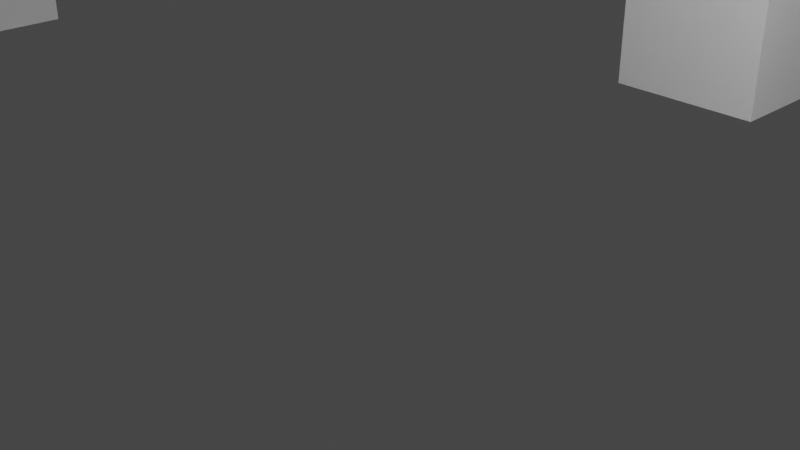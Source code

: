 # Source: furniture.blend  (saved by Blender 2.82.7; exported with 4.5.12 LTS)
import bpy
from mathutils import Matrix  # noqa: F401  (used for matrix-valued properties, if any)

bpy.ops.wm.read_factory_settings(use_empty=True)
scene = bpy.context.scene
scene.name = 'Scene'

# ---- collections
col_collection = bpy.data.collections.new('Collection'); scene.collection.children.link(col_collection)
col_layer2 = bpy.data.collections.new('Layer2'); scene.collection.children.link(col_layer2)
col_layer3 = bpy.data.collections.new('Layer3'); scene.collection.children.link(col_layer3)

# ---- materials (node trees are filled in below, after node groups)
mat_material = bpy.data.materials.new('Material')
mat_material.alpha_threshold = 0.0
mat_material.use_transparent_shadow = False
mat_material.line_color = (0.0, 0.0, 0.0, 1.0)

# ---- material node trees
mat_material.use_nodes = True; mat_material.node_tree.nodes.clear()
_N = mat_material.node_tree.nodes; _L = mat_material.node_tree.links
n0 = _N.new('ShaderNodeOutputMaterial'); n0.name = 'Material Output'; n0.location = (300, 300)
n1 = _N.new('ShaderNodeBsdfPrincipled'); n1.name = 'Principled BSDF'; n1.location = (10, 300)
n1.distribution = 'GGX'
n1.subsurface_method = 'BURLEY'
n1.inputs[2].default_value = 0.4
n1.inputs[3].default_value = 1.45
n1.inputs[27].default_value = (0.0, 0.0, 0.0, 1.0)
n1.inputs[28].default_value = 1.0
_L.new(n1.outputs[0], n0.inputs[0])
n0.is_active_output = True

# ---- world
world_world = bpy.data.worlds.new('World'); scene.world = world_world
world_world.use_nodes = True; world_world.node_tree.nodes.clear()
_N = world_world.node_tree.nodes; _L = world_world.node_tree.links
n0 = _N.new('ShaderNodeOutputWorld'); n0.name = 'World Output'; n0.location = (300, 300)
n1 = _N.new('ShaderNodeBackground'); n1.name = 'Background'; n1.location = (10, 300)
n1.inputs[0].default_value = (0.05088, 0.05088, 0.05088, 1.0)
_L.new(n1.outputs[0], n0.inputs[0])
n0.is_active_output = True
world_world.color = (0.05088, 0.05088, 0.05088)
world_world.use_sun_shadow = False
world_world.sun_shadow_jitter_overblur = 0.0

# ---- cameras
cam_camera = bpy.data.cameras.new('Camera')
cam_camera.clip_end = 100.0
cam_camera.ortho_scale = 7.314

# ---- lights
light_light = bpy.data.lights.new('Light', 'POINT')
light_light.transmission_factor = 0.0
light_light.energy = 1000.0
light_light.shadow_soft_size = 0.1
light_light.shadow_maximum_resolution = 0.006
light_light.use_absolute_resolution = True

# ---- meshes
me_cube = bpy.data.meshes.new('Cube')
me_cube.from_pydata([(1.0, 3.0, 7.0), (-1.0, 3.0, 7.0), (1.0, 3.0, 9.0), (-1.0, 3.0, 9.0), (1.0, 5.0, 7.0), (-1.0, 5.0, 7.0), (1.0, 5.0, 9.0), (-1.0, 5.0, 9.0), (1.0, 7.0, 7.0), (-1.0, 7.0, 7.0), (1.0, 7.0, 9.0), (-1.0, 7.0, 9.0), (1.0, 5.0, 5.0), (-1.0, 5.0, 5.0), (1.0, 7.0, 5.0), (-1.0, 7.0, 5.0), (1.0, 5.0, 3.0), (-1.0, 5.0, 3.0), (1.0, 7.0, 3.0), (-1.0, 7.0, 3.0), (1.0, 5.0, 1.0), (-1.0, 5.0, 1.0), (1.0, 7.0, 1.0), (-1.0, 7.0, 1.0), (1.0, 5.0, -1.0), (-1.0, 5.0, -1.0), (1.0, 7.0, -1.0), (-1.0, 7.0, -1.0), (3.0, 3.0, 7.0), (3.0, 3.0, 9.0), (3.0, 5.0, 7.0), (3.0, 5.0, 9.0), (3.0, 7.0, 7.0), (3.0, 7.0, 9.0), (5.0, 3.0, 7.0), (5.0, 3.0, 9.0), (5.0, 5.0, 7.0), (5.0, 5.0, 9.0), (5.0, 7.0, 7.0), (5.0, 7.0, 9.0), (7.0, 3.0, 7.0), (7.0, 3.0, 9.0), (7.0, 5.0, 7.0), (7.0, 5.0, 9.0), (7.0, 7.0, 7.0), (7.0, 7.0, 9.0), (7.0, 5.0, 5.0), (5.0, 5.0, 5.0), (5.0, 7.0, 5.0), (7.0, 7.0, 5.0), (7.0, 5.0, 3.0), (5.0, 5.0, 3.0), (5.0, 7.0, 3.0), (7.0, 7.0, 3.0), (7.0, 5.0, 1.0), (5.0, 5.0, 1.0), (5.0, 7.0, 1.0), (7.0, 7.0, 1.0), (7.0, 5.0, -1.0), (5.0, 5.0, -1.0), (5.0, 7.0, -1.0), (7.0, 7.0, -1.0), (5.0, -1.0, 11.0), (7.0, -1.0, 7.0), (7.0, -1.0, 9.0), (5.0, -5.0, 11.0), (7.0, -5.0, 7.0), (7.0, -5.0, 9.0), (5.0, -1.0, 9.0), (5.0, -1.0, 7.0), (5.0, -5.0, 9.0), (5.0, -5.0, 7.0), (3.0, -1.0, 9.0), (3.0, -1.0, 7.0), (1.0, -1.0, 9.0), (-1.0, -1.0, 9.0), (1.0, -1.0, 7.0), (-1.0, -1.0, 7.0), (3.0, -5.0, 9.0), (3.0, -5.0, 7.0), (1.0, -5.0, 9.0), (-1.0, -5.0, 9.0), (1.0, -5.0, 7.0), (-1.0, -5.0, 7.0), (-1.0, 3.0, 11.0), (1.0, 3.0, 11.0), (-1.0, 5.0, 11.0), (1.0, 5.0, 11.0), (-1.0, 7.0, 11.0), (1.0, 7.0, 11.0), (5.0, 3.0, 11.0), (5.0, 5.0, 11.0), (5.0, 7.0, 11.0), (7.0, 3.0, 11.0), (7.0, 5.0, 11.0), (7.0, 7.0, 11.0), (-1.0, -11.0, 1.0), (-1.0, -9.0, 1.0), (1.0, -9.0, 1.0), (1.0, -11.0, 1.0), (-1.0, -11.0, 3.0), (-1.0, -9.0, 3.0), (1.0, -11.0, 3.0), (1.0, -9.0, 3.0), (1.0, -11.0, 5.0), (-1.0, -11.0, 5.0), (-1.0, -9.0, 5.0), (1.0, -9.0, 5.0), (-1.0, -11.0, 7.0), (1.0, -11.0, 7.0), (-1.0, -3.0, 9.0), (-1.0, -7.0, 9.0), (-1.0, -3.0, 7.0), (-1.0, -9.0, 7.0), (-1.0, -7.0, 7.0), (1.0, -3.0, 9.0), (1.0, -3.0, 7.0), (1.0, -9.0, 7.0), (3.0, -3.0, 7.0), (-1.0, -11.0, 9.0), (1.0, -7.0, 9.0), (3.0, -3.0, 9.0), (-1.0, 1.0, 7.0), (1.0, 1.0, 7.0), (-1.0, 1.0, 9.0), (7.0, -3.0, 9.0), (1.0, 1.0, 9.0), (1.0, -7.0, 7.0), (5.0, -3.0, 7.0), (7.0, -3.0, 7.0), (5.0, -3.0, 11.0), (3.0, 1.0, 7.0), (3.0, 1.0, 9.0), (5.0, -3.0, 9.0), (1.0, -11.0, 9.0), (3.0, -7.0, 7.0), (3.0, -9.0, 7.0), (3.0, -11.0, 7.0), (5.0, 1.0, 7.0), (5.0, 1.0, 9.0), (3.0, -7.0, 9.0), (7.0, -7.0, 9.0), (5.0, -9.0, 9.0), (7.0, 1.0, 9.0), (7.0, 1.0, 7.0), (5.0, 1.0, 11.0), (5.0, -7.0, 7.0), (7.0, -7.0, 7.0), (5.0, -7.0, 11.0), (5.0, -7.0, 9.0), (7.0, -9.0, 7.0), (5.0, -9.0, 7.0), (5.0, -11.0, 7.0), (7.0, -11.0, 7.0), (5.0, -9.0, 5.0), (5.0, -11.0, 5.0), (7.0, -11.0, 5.0), (7.0, -9.0, 5.0), (5.0, -11.0, 3.0), (7.0, -11.0, 3.0), (7.0, -9.0, 3.0), (5.0, -9.0, 3.0), (7.0, -9.0, -1.0), (7.0, -9.0, 1.0), (5.0, -9.0, 1.0), (5.0, -9.0, -1.0), (5.0, -11.0, 1.0), (5.0, -11.0, -1.0), (7.0, -11.0, 1.0), (7.0, -11.0, -1.0), (7.0, -9.0, 9.0), (3.0, -11.0, 11.0), (3.0, -11.0, 9.0), (3.0, -9.0, 9.0), (7.0, -11.0, 11.0), (7.0, -11.0, 9.0), (5.0, -11.0, 9.0), (5.0, -11.0, 11.0), (-1.0, -9.0, 9.0), (1.0, -9.0, 9.0), (3.0, -11.0, 13.0), (1.0, -11.0, 11.0), (1.0, -11.0, 13.0), (-1.0, -9.0, 13.0), (-1.0, -9.0, 11.0), (1.0, -9.0, 11.0), (3.0, -9.0, 11.0), (5.0, -9.0, 11.0), (-1.0, -11.0, 11.0), (7.0, -9.0, 11.0), (3.0, -11.0, 15.0), (1.0, -11.0, 15.0), (-1.0, -9.0, 15.0), (1.0, -9.0, 13.0), (1.0, -9.0, 15.0), (3.0, -9.0, 15.0), (3.0, -9.0, 13.0), (5.0, -9.0, 13.0), (5.0, -9.0, 15.0), (-1.0, -11.0, 13.0), (-1.0, -11.0, 15.0), (-1.0, 1.0, 11.0), (1.0, 1.0, 11.0), (7.0, -9.0, 15.0), (7.0, 1.0, 11.0), (7.0, -9.0, 13.0), (-1.0, -1.0, 11.0), (1.0, -1.0, 11.0), (7.0, -1.0, 11.0), (7.0, -11.0, 13.0), (7.0, -11.0, 15.0), (5.0, -11.0, 15.0), (5.0, -11.0, 13.0), (-1.0, -11.0, 17.0), (1.0, -9.0, 17.0), (-1.0, -9.0, 17.0), (3.0, -9.0, 17.0), (5.0, -11.0, 17.0), (-1.0, -3.0, 11.0), (1.0, -3.0, 11.0), (3.0, -11.0, 17.0), (7.0, -3.0, 11.0), (1.0, -11.0, 17.0), (-1.0, -5.0, 11.0), (1.0, -5.0, 11.0), (7.0, -5.0, 11.0), (1.0, -11.0, -1.0), (1.0, -9.0, -1.0), (-1.0, -11.0, -1.0), (-1.0, -9.0, -1.0), (5.0, -9.0, 17.0), (7.0, -11.0, 17.0), (7.0, -9.0, 17.0), (-1.0, -9.0, 11.0), (1.0, -9.0, 11.0), (-1.0, -7.0, 11.0), (1.0, -7.0, 11.0), (5.0, -9.0, 11.0), (7.0, -7.0, 11.0), (7.0, -9.0, 11.0)], [], [(6, 2, 29, 31), (10, 6, 31, 33), (8, 10, 33, 32), (2, 6, 87, 85), (5, 7, 11, 9), (1, 3, 7, 5), (0, 1, 5, 4), (8, 9, 11, 10), (9, 8, 14, 15), (11, 7, 86, 88), (14, 12, 16, 18), (5, 9, 15, 13), (4, 5, 13, 12), (8, 4, 12, 14), (17, 19, 23, 21), (15, 14, 18, 19), (13, 15, 19, 17), (12, 13, 17, 16), (22, 20, 24, 26), (16, 17, 21, 20), (18, 16, 20, 22), (19, 18, 22, 23), (24, 25, 27, 26), (23, 22, 26, 27), (21, 23, 27, 25), (20, 21, 25, 24), (28, 30, 36, 34), (30, 32, 38, 36), (4, 8, 32, 30), (0, 4, 30, 28), (34, 36, 42, 40), (42, 36, 47, 46), (33, 31, 37, 39), (31, 29, 35, 37), (32, 33, 39, 38), (41, 40, 42, 43), (43, 42, 44, 45), (43, 45, 95, 94), (37, 35, 90, 91), (38, 39, 45, 44), (47, 48, 52, 51), (36, 38, 48, 47), (44, 42, 46, 49), (38, 44, 49, 48), (51, 52, 56, 55), (46, 47, 51, 50), (49, 46, 50, 53), (48, 49, 53, 52), (57, 54, 58, 61), (50, 51, 55, 54), (53, 50, 54, 57), (52, 53, 57, 56), (59, 60, 61, 58), (56, 57, 61, 60), (55, 56, 60, 59), (54, 55, 59, 58), (3, 1, 122, 124), (85, 84, 201, 202), (28, 34, 138, 131), (84, 3, 124, 201), (0, 28, 131, 123), (1, 0, 123, 122), (34, 40, 144, 138), (35, 29, 132, 139), (2, 85, 202, 126), (84, 85, 87, 86), (86, 87, 89, 88), (92, 91, 94, 95), (91, 90, 93, 94), (41, 93, 204, 143), (93, 90, 145, 204), (29, 2, 126, 132), (7, 3, 84, 86), (39, 37, 91, 92), (90, 35, 139, 145), (6, 10, 89, 87), (41, 43, 94, 93), (45, 39, 92, 95), (10, 11, 88, 89), (40, 41, 143, 144), (97, 96, 100, 101), (226, 99, 96, 228), (228, 96, 97, 229), (229, 227, 226, 228), (227, 98, 99, 226), (229, 97, 98, 227), (101, 100, 105, 106), (99, 98, 103, 102), (98, 97, 101, 103), (96, 99, 102, 100), (105, 104, 109, 108), (100, 102, 104, 105), (103, 101, 106, 107), (102, 103, 107, 104), (113, 108, 119, 178), (107, 106, 113, 117), (104, 107, 117, 109), (106, 105, 108, 113), (142, 173, 186, 187), (108, 109, 134, 119), (113, 178, 111, 114), (117, 113, 114, 127), (142, 170, 239, 237), (109, 117, 136, 137), (136, 135, 146, 151), (134, 172, 171, 181), (170, 142, 187, 189), (117, 127, 135, 136), (134, 109, 137, 172), (120, 179, 173, 140), (151, 146, 147, 150), (119, 134, 181, 188), (172, 137, 152, 176), (140, 173, 142, 149), (137, 136, 151, 152), (170, 150, 147, 141), (153, 150, 170, 175), (179, 120, 236, 234), (176, 152, 153, 175), (151, 150, 157, 154), (155, 154, 161, 158), (152, 151, 154, 155), (150, 153, 156, 157), (153, 152, 155, 156), (159, 158, 166, 168), (156, 155, 158, 159), (157, 156, 159, 160), (154, 157, 160, 161), (164, 163, 162, 165), (160, 159, 168, 163), (161, 160, 163, 164), (158, 161, 164, 166), (167, 165, 162, 169), (166, 164, 165, 167), (168, 166, 167, 169), (163, 168, 169, 162), (187, 186, 196, 197), (185, 184, 183, 193), (181, 171, 180, 182), (177, 174, 209, 212), (176, 175, 174, 177), (178, 119, 188, 184), (172, 176, 177, 171), (173, 179, 185, 186), (175, 170, 189, 174), (179, 178, 184, 185), (199, 182, 191, 200), (197, 196, 195, 198), (193, 183, 192, 194), (182, 180, 190, 191), (188, 181, 182, 199), (186, 185, 193, 196), (174, 189, 205, 209), (171, 177, 212, 180), (189, 187, 197, 205), (184, 188, 199, 183), (195, 194, 214, 216), (200, 191, 222, 213), (198, 195, 216, 230), (194, 192, 215, 214), (196, 193, 194, 195), (209, 205, 203, 210), (180, 212, 211, 190), (205, 197, 198, 203), (183, 199, 200, 192), (212, 209, 210, 211), (214, 215, 213, 222), (216, 220, 217, 230), (124, 122, 77, 75), (122, 123, 76, 77), (138, 144, 63, 69), (132, 126, 74, 72), (202, 201, 206, 207), (139, 132, 72, 68), (126, 202, 207, 74), (204, 145, 62, 208), (201, 124, 75, 206), (144, 143, 64, 63), (145, 139, 68, 62), (131, 138, 69, 73), (123, 131, 73, 76), (143, 204, 208, 64), (64, 208, 221, 125), (76, 73, 118, 116), (73, 69, 128, 118), (62, 68, 133, 130), (63, 64, 125, 129), (207, 206, 218, 219), (68, 72, 121, 133), (74, 207, 219, 115), (72, 74, 115, 121), (208, 62, 130, 221), (77, 76, 116, 112), (69, 63, 129, 128), (206, 75, 110, 218), (75, 77, 112, 110), (118, 128, 71, 79), (221, 130, 65, 225), (218, 110, 81, 223), (125, 221, 225, 67), (116, 118, 79, 82), (133, 121, 78, 70), (129, 125, 67, 66), (130, 133, 70, 65), (121, 115, 80, 78), (110, 112, 83, 81), (219, 218, 223, 224), (115, 219, 224, 80), (112, 116, 82, 83), (128, 129, 66, 71), (224, 223, 235, 236), (80, 224, 236, 120), (65, 70, 149, 148), (82, 79, 135, 127), (225, 65, 148, 238), (223, 81, 111, 235), (79, 71, 146, 135), (67, 225, 238, 141), (71, 66, 147, 146), (83, 82, 127, 114), (81, 83, 114, 111), (78, 80, 120, 140), (66, 67, 141, 147), (70, 78, 140, 149), (214, 222, 220, 216), (230, 217, 231, 232), (210, 203, 232, 231), (190, 211, 217, 220), (203, 198, 230, 232), (192, 200, 213, 215), (211, 210, 231, 217), (191, 190, 220, 222), (233, 234, 236, 235), (148, 237, 239, 238), (170, 141, 238, 239), (111, 178, 233, 235), (149, 142, 237, 148), (178, 179, 234, 233)])
_uv = me_cube.uv_layers.new(name='UVMap')
_uv.uv.foreach_set('vector', [0.625, 0.5, 0.625, 0.5, 0.625, 0.5, 0.625, 0.5, 0.625, 0.5, 0.625, 0.5, 0.625, 0.5, 0.625, 0.5, 0.625, 0.5, 0.625, 0.5, 0.625, 0.5, 0.625, 0.5, 0.625, 0.5, 0.625, 0.5, 0.625, 0.5, 0.625, 0.5, 0.625, 0.25, 0.625, 0.25, 0.625, 0.25, 0.625, 0.25, 0.625, 0.25, 0.625, 0.25, 0.625, 0.25, 0.625, 0.25, 0.625, 0.5, 0.625, 0.25, 0.625, 0.25, 0.625, 0.5, 0.625, 0.5, 0.625, 0.25, 0.625, 0.25, 0.625, 0.5, 0.625, 0.25, 0.625, 0.5, 0.625, 0.5, 0.625, 0.25, 0.625, 0.25, 0.625, 0.25, 0.625, 0.25, 0.625, 0.25, 0.625, 0.5, 0.625, 0.5, 0.625, 0.5, 0.625, 0.5, 0.625, 0.25, 0.625, 0.25, 0.625, 0.25, 0.625, 0.25, 0.625, 0.5, 0.625, 0.25, 0.625, 0.25, 0.625, 0.5, 0.625, 0.5, 0.625, 0.5, 0.625, 0.5, 0.625, 0.5, 0.625, 0.25, 0.625, 0.25, 0.625, 0.25, 0.625, 0.25, 0.625, 0.25, 0.625, 0.5, 0.625, 0.5, 0.625, 0.25, 0.625, 0.25, 0.625, 0.25, 0.625, 0.25, 0.625, 0.25, 0.625, 0.5, 0.625, 0.25, 0.625, 0.25, 0.625, 0.5, 0.625, 0.5, 0.625, 0.5, 0.625, 0.5, 0.625, 0.5, 0.625, 0.5, 0.625, 0.25, 0.625, 0.25, 0.625, 0.5, 0.625, 0.5, 0.625, 0.5, 0.625, 0.5, 0.625, 0.5, 0.625, 0.25, 0.625, 0.5, 0.625, 0.5, 0.625, 0.25, 0.625, 0.5, 0.625, 0.25, 0.625, 0.25, 0.625, 0.5, 0.625, 0.25, 0.625, 0.5, 0.625, 0.5, 0.625, 0.25, 0.625, 0.25, 0.625, 0.25, 0.625, 0.25, 0.625, 0.25, 0.625, 0.5, 0.625, 0.25, 0.625, 0.25, 0.625, 0.5, 0.625, 0.5, 0.625, 0.5, 0.625, 0.5, 0.625, 0.5, 0.625, 0.5, 0.625, 0.5, 0.625, 0.5, 0.625, 0.5, 0.625, 0.5, 0.625, 0.5, 0.625, 0.5, 0.625, 0.5, 0.625, 0.5, 0.625, 0.5, 0.625, 0.5, 0.625, 0.5, 0.625, 0.5, 0.625, 0.5, 0.625, 0.5, 0.625, 0.5, 0.625, 0.5, 0.625, 0.5, 0.625, 0.5, 0.625, 0.5, 0.625, 0.5, 0.625, 0.5, 0.625, 0.5, 0.625, 0.5, 0.625, 0.5, 0.625, 0.5, 0.625, 0.5, 0.625, 0.5, 0.625, 0.5, 0.625, 0.5, 0.625, 0.5, 0.625, 0.5, 0.625, 0.5, 0.625, 0.5, 0.625, 0.5, 0.625, 0.5, 0.625, 0.5, 0.625, 0.5, 0.625, 0.5, 0.625, 0.5, 0.625, 0.5, 0.625, 0.5, 0.625, 0.5, 0.625, 0.5, 0.625, 0.5, 0.625, 0.5, 0.625, 0.5, 0.625, 0.5, 0.625, 0.5, 0.625, 0.5, 0.625, 0.5, 0.625, 0.5, 0.625, 0.5, 0.625, 0.5, 0.625, 0.5, 0.625, 0.5, 0.625, 0.5, 0.625, 0.5, 0.625, 0.5, 0.625, 0.5, 0.625, 0.5, 0.625, 0.5, 0.625, 0.5, 0.625, 0.5, 0.625, 0.5, 0.625, 0.5, 0.625, 0.5, 0.625, 0.5, 0.625, 0.5, 0.625, 0.5, 0.625, 0.5, 0.625, 0.5, 0.625, 0.5, 0.625, 0.5, 0.625, 0.5, 0.625, 0.5, 0.625, 0.5, 0.625, 0.5, 0.625, 0.5, 0.625, 0.5, 0.625, 0.5, 0.625, 0.5, 0.625, 0.5, 0.625, 0.5, 0.625, 0.5, 0.625, 0.5, 0.625, 0.5, 0.625, 0.5, 0.625, 0.5, 0.625, 0.5, 0.625, 0.5, 0.625, 0.5, 0.625, 0.5, 0.625, 0.5, 0.625, 0.5, 0.625, 0.5, 0.625, 0.5, 0.625, 0.5, 0.625, 0.5, 0.625, 0.5, 0.625, 0.5, 0.625, 0.5, 0.625, 0.5, 0.625, 0.5, 0.625, 0.5, 0.625, 0.5, 0.625, 0.5, 0.625, 0.5, 0.625, 0.5, 0.625, 0.5, 0.625, 0.5, 0.625, 0.5, 0.625, 0.5, 0.625, 0.5, 0.625, 0.5, 0.625, 0.5, 0.625, 0.25, 0.625, 0.25, 0.625, 0.25, 0.625, 0.25, 0.625, 0.5, 0.875, 0.5, 0.875, 0.5, 0.625, 0.5, 0.625, 0.5, 0.625, 0.5, 0.625, 0.5, 0.625, 0.5, 0.625, 0.25, 0.625, 0.25, 0.625, 0.25, 0.625, 0.25, 0.625, 0.5, 0.625, 0.5, 0.625, 0.5, 0.625, 0.5, 0.625, 0.25, 0.625, 0.5, 0.625, 0.5, 0.625, 0.25, 0.625, 0.5, 0.625, 0.5, 0.625, 0.5, 0.625, 0.5, 0.625, 0.5, 0.625, 0.5, 0.625, 0.5, 0.625, 0.5, 0.625, 0.5, 0.625, 0.5, 0.625, 0.5, 0.625, 0.5, 0.875, 0.5, 0.625, 0.5, 0.625, 0.5, 0.875, 0.5, 0.875, 0.5, 0.625, 0.5, 0.625, 0.5, 0.875, 0.5, 0.625, 0.5, 0.625, 0.5, 0.625, 0.5, 0.625, 0.5, 0.625, 0.5, 0.625, 0.5, 0.625, 0.5, 0.625, 0.5, 0.625, 0.5, 0.625, 0.5, 0.625, 0.5, 0.625, 0.5, 0.625, 0.5, 0.625, 0.5, 0.625, 0.5, 0.625, 0.5, 0.625, 0.5, 0.625, 0.5, 0.625, 0.5, 0.625, 0.5, 0.625, 0.25, 0.625, 0.25, 0.625, 0.25, 0.625, 0.25, 0.625, 0.5, 0.625, 0.5, 0.625, 0.5, 0.625, 0.5, 0.625, 0.5, 0.625, 0.5, 0.625, 0.5, 0.625, 0.5, 0.625, 0.5, 0.625, 0.5, 0.625, 0.5, 0.625, 0.5, 0.625, 0.5, 0.625, 0.5, 0.625, 0.5, 0.625, 0.5, 0.625, 0.5, 0.625, 0.5, 0.625, 0.5, 0.625, 0.5, 0.625, 0.5, 0.625, 0.25, 0.625, 0.25, 0.625, 0.5, 0.625, 0.5, 0.625, 0.5, 0.625, 0.5, 0.625, 0.5, 0.625, 0.25, 0.625, 0.0, 0.625, 0.0, 0.625, 0.25, 0.375, 0.75, 0.625, 0.75, 0.625, 1.0, 0.375, 1.0, 0.375, 0.0, 0.625, 0.0, 0.625, 0.25, 0.375, 0.25, 0.125, 0.5, 0.375, 0.5, 0.375, 0.75, 0.125, 0.75, 0.375, 0.5, 0.625, 0.5, 0.625, 0.75, 0.375, 0.75, 0.375, 0.25, 0.625, 0.25, 0.625, 0.5, 0.375, 0.5, 0.625, 0.25, 0.625, 0.0, 0.625, 0.0, 0.625, 0.25, 0.625, 0.75, 0.625, 0.5, 0.625, 0.5, 0.625, 0.75, 0.625, 0.5, 0.625, 0.25, 0.625, 0.25, 0.625, 0.5, 0.625, 1.0, 0.625, 0.75, 0.625, 0.75, 0.625, 1.0, 0.625, 1.0, 0.625, 0.75, 0.625, 0.75, 0.625, 1.0, 0.625, 1.0, 0.625, 0.75, 0.625, 0.75, 0.625, 1.0, 0.625, 0.5, 0.625, 0.25, 0.625, 0.25, 0.625, 0.5, 0.625, 0.75, 0.625, 0.5, 0.625, 0.5, 0.625, 0.75, 0.625, 0.25, 0.625, 0.0, 0.625, 0.0, 0.625, 0.25, 0.625, 0.5, 0.625, 0.25, 0.625, 0.25, 0.625, 0.5, 0.625, 0.75, 0.625, 0.5, 0.625, 0.5, 0.625, 0.75, 0.625, 0.25, 0.625, 0.0, 0.625, 0.0, 0.625, 0.25, 0.625, 0.5, 0.625, 0.5, 0.625, 0.5, 0.625, 0.5, 0.625, 1.0, 0.625, 0.75, 0.625, 0.75, 0.625, 1.0, 0.625, 0.25, 0.625, 0.25, 0.625, 0.25, 0.625, 0.25, 0.625, 0.5, 0.625, 0.25, 0.625, 0.25, 0.625, 0.5, 0.625, 0.5, 0.625, 0.5, 0.625, 0.5, 0.625, 0.5, 0.625, 0.75, 0.625, 0.5, 0.625, 0.5, 0.625, 0.75, 0.625, 0.5, 0.625, 0.5, 0.625, 0.5, 0.625, 0.5, 0.625, 0.75, 0.625, 0.75, 0.625, 0.75, 0.625, 0.75, 0.625, 0.5, 0.625, 0.5, 0.625, 0.5, 0.625, 0.5, 0.625, 0.5, 0.625, 0.5, 0.625, 0.5, 0.625, 0.5, 0.625, 0.75, 0.625, 0.75, 0.625, 0.75, 0.625, 0.75, 0.625, 0.5, 0.625, 0.5, 0.625, 0.5, 0.625, 0.5, 0.625, 0.5, 0.625, 0.5, 0.625, 0.5, 0.625, 0.5, 0.625, 1.0, 0.625, 0.75, 0.625, 0.75, 0.625, 1.0, 0.625, 0.75, 0.625, 0.75, 0.625, 0.75, 0.625, 0.75, 0.625, 0.5, 0.625, 0.5, 0.625, 0.5, 0.625, 0.5, 0.625, 0.75, 0.625, 0.5, 0.625, 0.5, 0.625, 0.75, 0.625, 0.5, 0.625, 0.5, 0.625, 0.5, 0.625, 0.5, 0.625, 0.75, 0.625, 0.5, 0.625, 0.5, 0.625, 0.75, 0.625, 0.5, 0.625, 0.5, 0.625, 0.5, 0.625, 0.5, 0.625, 0.75, 0.625, 0.75, 0.625, 0.75, 0.625, 0.75, 0.625, 0.5, 0.625, 0.5, 0.625, 0.5, 0.625, 0.5, 0.625, 0.75, 0.625, 0.5, 0.625, 0.5, 0.625, 0.75, 0.625, 0.75, 0.625, 0.5, 0.625, 0.5, 0.625, 0.75, 0.625, 0.5, 0.625, 0.75, 0.625, 0.75, 0.625, 0.5, 0.625, 0.75, 0.625, 0.75, 0.625, 0.75, 0.625, 0.75, 0.625, 0.75, 0.625, 0.75, 0.625, 0.75, 0.625, 0.75, 0.625, 0.75, 0.625, 0.75, 0.625, 0.75, 0.625, 0.75, 0.625, 0.5, 0.625, 0.75, 0.625, 0.75, 0.625, 0.5, 0.625, 0.5, 0.625, 0.5, 0.625, 0.5, 0.625, 0.5, 0.625, 0.5, 0.625, 0.5, 0.625, 0.5, 0.625, 0.5, 0.625, 0.5, 0.625, 0.75, 0.625, 0.75, 0.625, 0.5, 0.625, 0.5, 0.625, 0.5, 0.625, 0.5, 0.625, 0.5, 0.625, 0.75, 0.625, 0.5, 0.625, 0.5, 0.625, 0.75, 0.625, 0.75, 0.625, 0.5, 0.625, 0.5, 0.625, 0.75, 0.625, 0.75, 0.625, 0.5, 0.625, 0.5, 0.625, 0.75, 0.625, 0.75, 0.625, 0.75, 0.625, 0.75, 0.625, 0.75, 0.625, 0.5, 0.625, 0.75, 0.625, 0.75, 0.625, 0.5, 0.625, 0.5, 0.625, 0.5, 0.625, 0.5, 0.625, 0.5, 0.625, 0.5, 0.875, 0.5, 0.875, 0.5, 0.625, 0.5, 0.625, 0.75, 0.625, 0.75, 0.625, 0.75, 0.625, 0.75, 0.625, 0.75, 0.625, 0.75, 0.625, 0.75, 0.625, 0.75, 0.625, 0.75, 0.625, 0.75, 0.625, 0.75, 0.625, 0.75, 0.625, 0.25, 0.625, 0.0, 0.625, 0.0, 0.625, 0.25, 0.625, 0.75, 0.625, 0.75, 0.625, 0.75, 0.625, 0.75, 0.625, 0.5, 0.625, 0.5, 0.625, 0.5, 0.625, 0.5, 0.625, 0.75, 0.625, 0.5, 0.625, 0.5, 0.625, 0.75, 0.625, 0.5, 0.875, 0.5, 0.875, 0.5, 0.625, 0.5, 0.625, 1.0, 0.625, 0.75, 0.625, 0.75, 0.625, 1.0, 0.625, 0.5, 0.625, 0.5, 0.625, 0.5, 0.625, 0.5, 0.625, 0.5, 0.875, 0.5, 0.875, 0.5, 0.625, 0.5, 0.625, 0.75, 0.625, 0.75, 0.625, 0.75, 0.625, 0.75, 0.625, 1.0, 0.625, 0.75, 0.625, 0.75, 0.625, 1.0, 0.625, 0.5, 0.625, 0.5, 0.625, 0.5, 0.625, 0.5, 0.625, 0.75, 0.625, 0.5, 0.625, 0.5, 0.625, 0.75, 0.625, 0.75, 0.625, 0.75, 0.625, 0.75, 0.625, 0.75, 0.625, 0.5, 0.625, 0.5, 0.625, 0.5, 0.625, 0.5, 0.625, 0.25, 0.625, 0.0, 0.625, 0.0, 0.625, 0.25, 0.625, 0.5, 0.625, 0.5, 0.625, 0.5, 0.625, 0.5, 0.625, 1.0, 0.625, 0.75, 0.625, 0.75, 0.625, 1.0, 0.625, 0.5, 0.625, 0.5, 0.625, 0.5, 0.625, 0.5, 0.625, 0.5, 0.875, 0.5, 0.875, 0.5, 0.625, 0.5, 0.625, 0.5, 0.625, 0.5, 0.625, 0.5, 0.625, 0.5, 0.625, 0.75, 0.625, 0.5, 0.625, 0.5, 0.625, 0.75, 0.625, 0.75, 0.625, 0.75, 0.625, 0.75, 0.625, 0.75, 0.625, 0.5, 0.625, 0.5, 0.625, 0.5, 0.625, 0.5, 0.625, 0.25, 0.625, 0.0, 0.625, 0.0, 0.625, 0.25, 0.625, 0.75, 0.625, 0.75, 0.625, 0.75, 0.625, 0.75, 0.625, 0.5, 0.875, 0.5, 0.875, 0.75, 0.625, 0.75, 0.625, 0.5, 0.625, 0.75, 0.625, 0.75, 0.625, 0.5, 0.625, 0.25, 0.625, 0.25, 0.625, 0.25, 0.625, 0.25, 0.625, 0.25, 0.625, 0.5, 0.625, 0.5, 0.625, 0.25, 0.625, 0.5, 0.625, 0.5, 0.625, 0.5, 0.625, 0.5, 0.625, 0.5, 0.625, 0.5, 0.625, 0.5, 0.625, 0.5, 0.625, 0.5, 0.875, 0.5, 0.875, 0.5, 0.625, 0.5, 0.625, 0.5, 0.625, 0.5, 0.625, 0.5, 0.625, 0.5, 0.625, 0.5, 0.625, 0.5, 0.625, 0.5, 0.625, 0.5, 0.625, 0.5, 0.625, 0.5, 0.625, 0.5, 0.625, 0.5, 0.625, 0.25, 0.625, 0.25, 0.625, 0.25, 0.625, 0.25, 0.625, 0.5, 0.625, 0.5, 0.625, 0.5, 0.625, 0.5, 0.625, 0.5, 0.625, 0.5, 0.625, 0.5, 0.625, 0.5, 0.625, 0.5, 0.625, 0.5, 0.625, 0.5, 0.625, 0.5, 0.625, 0.5, 0.625, 0.5, 0.625, 0.5, 0.625, 0.5, 0.625, 0.5, 0.625, 0.5, 0.625, 0.5, 0.625, 0.5, 0.625, 0.5, 0.625, 0.5, 0.625, 0.5, 0.625, 0.5, 0.625, 0.5, 0.625, 0.5, 0.625, 0.5, 0.625, 0.5, 0.625, 0.5, 0.625, 0.5, 0.625, 0.5, 0.625, 0.5, 0.625, 0.5, 0.625, 0.5, 0.625, 0.5, 0.625, 0.5, 0.625, 0.5, 0.625, 0.5, 0.625, 0.5, 0.625, 0.5, 0.625, 0.5, 0.875, 0.5, 0.875, 0.5, 0.625, 0.5, 0.625, 0.5, 0.625, 0.5, 0.625, 0.5, 0.625, 0.5, 0.625, 0.5, 0.625, 0.5, 0.625, 0.5, 0.625, 0.5, 0.625, 0.5, 0.625, 0.5, 0.625, 0.5, 0.625, 0.5, 0.625, 0.5, 0.625, 0.5, 0.625, 0.5, 0.625, 0.5, 0.625, 0.25, 0.625, 0.5, 0.625, 0.5, 0.625, 0.25, 0.625, 0.5, 0.625, 0.5, 0.625, 0.5, 0.625, 0.5, 0.625, 0.25, 0.625, 0.25, 0.625, 0.25, 0.625, 0.25, 0.625, 0.25, 0.625, 0.25, 0.625, 0.25, 0.625, 0.25, 0.625, 0.5, 0.625, 0.5, 0.625, 0.5, 0.625, 0.5, 0.625, 0.5, 0.625, 0.5, 0.625, 0.5, 0.625, 0.5, 0.625, 0.25, 0.625, 0.25, 0.625, 0.25, 0.625, 0.25, 0.625, 0.5, 0.625, 0.5, 0.625, 0.5, 0.625, 0.5, 0.625, 0.5, 0.625, 0.5, 0.625, 0.5, 0.625, 0.5, 0.625, 0.5, 0.625, 0.5, 0.625, 0.5, 0.625, 0.5, 0.625, 0.5, 0.625, 0.5, 0.625, 0.5, 0.625, 0.5, 0.625, 0.5, 0.625, 0.5, 0.625, 0.5, 0.625, 0.5, 0.625, 0.5, 0.625, 0.5, 0.625, 0.5, 0.625, 0.5, 0.625, 0.25, 0.625, 0.25, 0.625, 0.25, 0.625, 0.25, 0.625, 0.5, 0.875, 0.5, 0.875, 0.5, 0.625, 0.5, 0.625, 0.5, 0.625, 0.5, 0.625, 0.5, 0.625, 0.5, 0.625, 0.25, 0.625, 0.5, 0.625, 0.5, 0.625, 0.25, 0.625, 0.5, 0.625, 0.5, 0.625, 0.5, 0.625, 0.5, 0.625, 0.5, 0.875, 0.5, 0.875, 0.5, 0.625, 0.5, 0.625, 0.5, 0.625, 0.5, 0.625, 0.5, 0.625, 0.5, 0.625, 0.5, 0.625, 0.5, 0.625, 0.5, 0.625, 0.5, 0.625, 0.5, 0.625, 0.5, 0.625, 0.5, 0.625, 0.5, 0.625, 0.5, 0.625, 0.5, 0.625, 0.5, 0.625, 0.5, 0.625, 0.25, 0.625, 0.25, 0.625, 0.25, 0.625, 0.25, 0.625, 0.5, 0.625, 0.5, 0.625, 0.5, 0.625, 0.5, 0.625, 0.5, 0.625, 0.5, 0.625, 0.5, 0.625, 0.5, 0.625, 0.5, 0.625, 0.5, 0.625, 0.5, 0.625, 0.5, 0.625, 0.25, 0.625, 0.5, 0.625, 0.5, 0.625, 0.25, 0.625, 0.25, 0.625, 0.25, 0.625, 0.25, 0.625, 0.25, 0.625, 0.5, 0.625, 0.5, 0.625, 0.5, 0.625, 0.5, 0.625, 0.5, 0.625, 0.5, 0.625, 0.5, 0.625, 0.5, 0.625, 0.5, 0.625, 0.5, 0.625, 0.5, 0.625, 0.5, 0.625, 0.5, 0.625, 0.75, 0.625, 0.75, 0.625, 0.5, 0.625, 0.5, 0.625, 0.75, 0.625, 0.75, 0.625, 0.5, 0.625, 0.75, 0.625, 0.5, 0.625, 0.5, 0.625, 0.75, 0.625, 0.75, 0.625, 0.75, 0.625, 0.75, 0.625, 0.75, 0.625, 0.5, 0.625, 0.5, 0.625, 0.5, 0.625, 0.5, 0.625, 0.25, 0.625, 0.0, 0.625, 0.0, 0.625, 0.25, 0.625, 0.75, 0.625, 0.75, 0.625, 0.75, 0.625, 0.75, 0.625, 0.75, 0.625, 0.75, 0.625, 0.75, 0.625, 0.75, 0.875, 0.5, 0.625, 0.5, 0.625, 0.5, 0.875, 0.5, 0.625, 0.5, 0.625, 0.5, 0.625, 0.5, 0.625, 0.5, 0.625, 0.5, 0.625, 0.5, 0.625, 0.5, 0.625, 0.5, 0.625, 0.25, 0.625, 0.25, 0.625, 0.25, 0.625, 0.25, 0.625, 0.5, 0.625, 0.5, 0.625, 0.5, 0.625, 0.5, 0.875, 0.5, 0.625, 0.5, 0.625, 0.5, 0.875, 0.5])
me_cube.materials.append(mat_material)
me_cube.use_remesh_preserve_volume = False
me_cube.use_remesh_preserve_attributes = False
me_cube.use_mirror_vertex_groups = False
me_cube.update()
me_cube_002 = bpy.data.meshes.new('Cube.002')
me_cube_002.from_pydata([(-1.0, -1.0, -1.0), (-1.0, -1.0, 1.0), (-1.0, 1.0, -1.0), (-1.0, 1.0, 1.0), (1.0, -1.0, -1.0), (1.0, -1.0, 1.0), (1.0, 1.0, -1.0), (1.0, 1.0, 1.0), (-1.0, -1.0, 3.0), (-1.0, 1.0, 3.0), (1.0, -1.0, 3.0), (1.0, 1.0, 3.0), (-1.0, -1.0, 5.0), (-1.0, 1.0, 5.0), (1.0, -1.0, 5.0), (1.0, 1.0, 5.0), (-1.0, -1.0, 7.0), (-1.0, 1.0, 7.0), (1.0, -1.0, 7.0), (1.0, 1.0, 7.0), (-1.0, -1.0, 9.0), (-1.0, 1.0, 9.0), (1.0, -1.0, 9.0), (1.0, 1.0, 9.0), (-1.0, 3.0, 7.0), (1.0, 3.0, 7.0), (-1.0, 3.0, 9.0), (1.0, 3.0, 9.0), (-1.0, 5.0, 7.0), (1.0, 5.0, 7.0), (-1.0, 5.0, 9.0), (1.0, 5.0, 9.0), (-1.0, 7.0, 7.0), (1.0, 7.0, 7.0), (-1.0, 7.0, 9.0), (1.0, 7.0, 9.0), (-1.0, 5.0, 5.0), (1.0, 5.0, 5.0), (-1.0, 7.0, 5.0), (1.0, 7.0, 5.0), (-1.0, 5.0, 3.0), (1.0, 5.0, 3.0), (-1.0, 7.0, 3.0), (1.0, 7.0, 3.0), (-1.0, 5.0, 1.0), (1.0, 5.0, 1.0), (-1.0, 7.0, 1.0), (1.0, 7.0, 1.0), (-1.0, 5.0, -1.0), (1.0, 5.0, -1.0), (-1.0, 7.0, -1.0), (1.0, 7.0, -1.0), (-3.0, -1.0, 7.0), (-3.0, 1.0, 7.0), (-3.0, -1.0, 9.0), (-3.0, 1.0, 9.0), (-3.0, 3.0, 7.0), (-3.0, 3.0, 9.0), (-3.0, 5.0, 7.0), (-3.0, 5.0, 9.0), (-3.0, 7.0, 7.0), (-3.0, 7.0, 9.0), (-5.0, -1.0, 7.0), (-5.0, 1.0, 7.0), (-5.0, -1.0, 9.0), (-5.0, 1.0, 9.0), (-5.0, 3.0, 7.0), (-5.0, 3.0, 9.0), (-5.0, 5.0, 7.0), (-5.0, 5.0, 9.0), (-5.0, 7.0, 7.0), (-5.0, 7.0, 9.0), (-7.0, -1.0, 7.0), (-7.0, 1.0, 7.0), (-7.0, -1.0, 9.0), (-7.0, 1.0, 9.0), (-7.0, 3.0, 7.0), (-7.0, 3.0, 9.0), (-7.0, 5.0, 7.0), (-7.0, 5.0, 9.0), (-7.0, 7.0, 7.0), (-7.0, 7.0, 9.0), (-5.0, -1.0, 5.0), (-5.0, 1.0, 5.0), (-7.0, -1.0, 5.0), (-7.0, 1.0, 5.0), (-5.0, -1.0, 3.0), (-5.0, 1.0, 3.0), (-7.0, -1.0, 3.0), (-7.0, 1.0, 3.0), (-5.0, -1.0, 1.0), (-5.0, 1.0, 1.0), (-7.0, -1.0, 1.0), (-7.0, 1.0, 1.0), (-5.0, -1.0, -1.0), (-5.0, 1.0, -1.0), (-7.0, -1.0, -1.0), (-7.0, 1.0, -1.0), (-5.0, 7.0, 5.0), (-5.0, 5.0, 5.0), (-7.0, 7.0, 5.0), (-7.0, 5.0, 5.0), (-5.0, 7.0, 3.0), (-5.0, 5.0, 3.0), (-7.0, 7.0, 3.0), (-7.0, 5.0, 3.0), (-5.0, 7.0, 1.0), (-5.0, 5.0, 1.0), (-7.0, 7.0, 1.0), (-7.0, 5.0, 1.0), (-5.0, 7.0, -1.0), (-5.0, 5.0, -1.0), (-7.0, 7.0, -1.0), (-7.0, 5.0, -1.0)], [], [(0, 1, 3, 2), (2, 3, 7, 6), (6, 7, 5, 4), (4, 5, 1, 0), (2, 6, 4, 0), (7, 3, 9, 11), (10, 11, 15, 14), (5, 7, 11, 10), (3, 1, 8, 9), (1, 5, 10, 8), (13, 12, 16, 17), (9, 8, 12, 13), (8, 10, 14, 12), (11, 9, 13, 15), (16, 18, 22, 20), (12, 14, 18, 16), (15, 13, 17, 19), (14, 15, 19, 18), (23, 21, 20, 22), (30, 34, 61, 59), (18, 19, 23, 22), (21, 26, 57, 55), (27, 25, 29, 31), (19, 17, 24, 25), (23, 19, 25, 27), (21, 23, 27, 26), (30, 31, 35, 34), (26, 27, 31, 30), (26, 30, 59, 57), (25, 24, 28, 29), (33, 32, 34, 35), (16, 20, 54, 52), (32, 33, 39, 38), (31, 29, 33, 35), (39, 37, 41, 43), (33, 29, 37, 39), (29, 28, 36, 37), (28, 32, 38, 36), (40, 42, 46, 44), (38, 39, 43, 42), (36, 38, 42, 40), (37, 36, 40, 41), (44, 46, 50, 48), (41, 40, 44, 45), (43, 41, 45, 47), (42, 43, 47, 46), (49, 48, 50, 51), (45, 44, 48, 49), (47, 45, 49, 51), (46, 47, 51, 50), (58, 56, 66, 68), (52, 54, 64, 62), (60, 58, 68, 70), (55, 57, 67, 65), (17, 16, 52, 53), (34, 32, 60, 61), (28, 24, 56, 58), (32, 28, 58, 60), (24, 17, 53, 56), (20, 21, 55, 54), (71, 70, 80, 81), (66, 63, 73, 76), (68, 66, 76, 78), (62, 64, 74, 72), (56, 53, 63, 66), (61, 60, 70, 71), (53, 52, 62, 63), (59, 61, 71, 69), (54, 55, 65, 64), (57, 59, 69, 67), (73, 75, 77, 76), (73, 72, 74, 75), (76, 77, 79, 78), (78, 79, 81, 80), (62, 72, 84, 82), (69, 71, 81, 79), (64, 65, 75, 74), (67, 69, 79, 77), (65, 67, 77, 75), (78, 80, 100, 101), (85, 83, 87, 89), (63, 62, 82, 83), (72, 73, 85, 84), (73, 63, 83, 85), (88, 89, 93, 92), (82, 84, 88, 86), (84, 85, 89, 88), (83, 82, 86, 87), (93, 91, 95, 97), (87, 86, 90, 91), (89, 87, 91, 93), (86, 88, 92, 90), (95, 94, 96, 97), (90, 92, 96, 94), (92, 93, 97, 96), (91, 90, 94, 95), (99, 101, 105, 103), (80, 70, 98, 100), (68, 78, 101, 99), (70, 68, 99, 98), (104, 102, 106, 108), (98, 99, 103, 102), (100, 98, 102, 104), (101, 100, 104, 105), (107, 109, 113, 111), (105, 104, 108, 109), (103, 105, 109, 107), (102, 103, 107, 106), (110, 111, 113, 112), (106, 107, 111, 110), (108, 106, 110, 112), (109, 108, 112, 113)])
_uv = me_cube_002.uv_layers.new(name='UVMap')
_uv.uv.foreach_set('vector', [0.375, 0.0, 0.625, 0.0, 0.625, 0.25, 0.375, 0.25, 0.375, 0.25, 0.625, 0.25, 0.625, 0.5, 0.375, 0.5, 0.375, 0.5, 0.625, 0.5, 0.625, 0.75, 0.375, 0.75, 0.375, 0.75, 0.625, 0.75, 0.625, 1.0, 0.375, 1.0, 0.125, 0.5, 0.375, 0.5, 0.375, 0.75, 0.125, 0.75, 0.625, 0.5, 0.625, 0.25, 0.625, 0.25, 0.625, 0.5, 0.625, 0.75, 0.625, 0.5, 0.625, 0.5, 0.625, 0.75, 0.625, 0.75, 0.625, 0.5, 0.625, 0.5, 0.625, 0.75, 0.625, 0.25, 0.625, 0.0, 0.625, 0.0, 0.625, 0.25, 0.625, 1.0, 0.625, 0.75, 0.625, 0.75, 0.625, 1.0, 0.625, 0.25, 0.625, 0.0, 0.625, 0.0, 0.625, 0.25, 0.625, 0.25, 0.625, 0.0, 0.625, 0.0, 0.625, 0.25, 0.625, 1.0, 0.625, 0.75, 0.625, 0.75, 0.625, 1.0, 0.625, 0.5, 0.625, 0.25, 0.625, 0.25, 0.625, 0.5, 0.625, 1.0, 0.625, 0.75, 0.625, 0.75, 0.625, 1.0, 0.625, 1.0, 0.625, 0.75, 0.625, 0.75, 0.625, 1.0, 0.625, 0.5, 0.625, 0.25, 0.625, 0.25, 0.625, 0.5, 0.625, 0.75, 0.625, 0.5, 0.625, 0.5, 0.625, 0.75, 0.625, 0.5, 0.875, 0.5, 0.875, 0.75, 0.625, 0.75, 0.875, 0.5, 0.875, 0.5, 0.875, 0.5, 0.875, 0.5, 0.625, 0.75, 0.625, 0.5, 0.625, 0.5, 0.625, 0.75, 0.875, 0.5, 0.875, 0.5, 0.875, 0.5, 0.875, 0.5, 0.625, 0.5, 0.625, 0.5, 0.625, 0.5, 0.625, 0.5, 0.625, 0.5, 0.625, 0.25, 0.625, 0.25, 0.625, 0.5, 0.625, 0.5, 0.625, 0.5, 0.625, 0.5, 0.625, 0.5, 0.875, 0.5, 0.625, 0.5, 0.625, 0.5, 0.875, 0.5, 0.875, 0.5, 0.625, 0.5, 0.625, 0.5, 0.875, 0.5, 0.875, 0.5, 0.625, 0.5, 0.625, 0.5, 0.875, 0.5, 0.875, 0.5, 0.875, 0.5, 0.875, 0.5, 0.875, 0.5, 0.625, 0.5, 0.625, 0.25, 0.625, 0.25, 0.625, 0.5, 0.625, 0.5, 0.625, 0.25, 0.625, 0.25, 0.625, 0.5, 0.625, 1.0, 0.625, 1.0, 0.625, 1.0, 0.625, 1.0, 0.625, 0.25, 0.625, 0.5, 0.625, 0.5, 0.625, 0.25, 0.625, 0.5, 0.625, 0.5, 0.625, 0.5, 0.625, 0.5, 0.625, 0.5, 0.625, 0.5, 0.625, 0.5, 0.625, 0.5, 0.625, 0.5, 0.625, 0.5, 0.625, 0.5, 0.625, 0.5, 0.625, 0.5, 0.625, 0.25, 0.625, 0.25, 0.625, 0.5, 0.625, 0.25, 0.625, 0.25, 0.625, 0.25, 0.625, 0.25, 0.625, 0.25, 0.625, 0.25, 0.625, 0.25, 0.625, 0.25, 0.625, 0.25, 0.625, 0.5, 0.625, 0.5, 0.625, 0.25, 0.625, 0.25, 0.625, 0.25, 0.625, 0.25, 0.625, 0.25, 0.625, 0.5, 0.625, 0.25, 0.625, 0.25, 0.625, 0.5, 0.625, 0.25, 0.625, 0.25, 0.625, 0.25, 0.625, 0.25, 0.625, 0.5, 0.625, 0.25, 0.625, 0.25, 0.625, 0.5, 0.625, 0.5, 0.625, 0.5, 0.625, 0.5, 0.625, 0.5, 0.625, 0.25, 0.625, 0.5, 0.625, 0.5, 0.625, 0.25, 0.625, 0.5, 0.625, 0.25, 0.625, 0.25, 0.625, 0.5, 0.625, 0.5, 0.625, 0.25, 0.625, 0.25, 0.625, 0.5, 0.625, 0.5, 0.625, 0.5, 0.625, 0.5, 0.625, 0.5, 0.625, 0.25, 0.625, 0.5, 0.625, 0.5, 0.625, 0.25, 0.625, 0.25, 0.625, 0.25, 0.625, 0.25, 0.625, 0.25, 0.625, 1.0, 0.625, 1.0, 0.625, 1.0, 0.625, 1.0, 0.625, 0.25, 0.625, 0.25, 0.625, 0.25, 0.625, 0.25, 0.875, 0.5, 0.875, 0.5, 0.875, 0.5, 0.875, 0.5, 0.625, 0.25, 0.625, 0.0, 0.625, 0.0, 0.625, 0.25, 0.625, 0.25, 0.625, 0.25, 0.625, 0.25, 0.625, 0.25, 0.625, 0.25, 0.625, 0.25, 0.625, 0.25, 0.625, 0.25, 0.625, 0.25, 0.625, 0.25, 0.625, 0.25, 0.625, 0.25, 0.625, 0.25, 0.625, 0.25, 0.625, 0.25, 0.625, 0.25, 0.875, 0.75, 0.875, 0.5, 0.875, 0.5, 0.875, 0.75, 0.625, 0.25, 0.625, 0.25, 0.625, 0.25, 0.625, 0.25, 0.625, 0.25, 0.625, 0.25, 0.625, 0.25, 0.625, 0.25, 0.625, 0.25, 0.625, 0.25, 0.625, 0.25, 0.625, 0.25, 0.625, 1.0, 0.625, 1.0, 0.625, 1.0, 0.625, 1.0, 0.625, 0.25, 0.625, 0.25, 0.625, 0.25, 0.625, 0.25, 0.625, 0.25, 0.625, 0.25, 0.625, 0.25, 0.625, 0.25, 0.625, 0.25, 0.625, 0.0, 0.625, 0.0, 0.625, 0.25, 0.875, 0.5, 0.875, 0.5, 0.875, 0.5, 0.875, 0.5, 0.875, 0.75, 0.875, 0.5, 0.875, 0.5, 0.875, 0.75, 0.875, 0.5, 0.875, 0.5, 0.875, 0.5, 0.875, 0.5, 0.625, 0.25, 0.625, 0.25, 0.625, 0.25, 0.625, 0.25, 0.625, 0.25, 0.625, 0.0, 0.625, 0.0, 0.625, 0.25, 0.625, 0.25, 0.625, 0.25, 0.625, 0.25, 0.625, 0.25, 0.625, 0.25, 0.625, 0.25, 0.625, 0.25, 0.625, 0.25, 0.625, 1.0, 0.625, 1.0, 0.625, 1.0, 0.625, 1.0, 0.875, 0.5, 0.875, 0.5, 0.875, 0.5, 0.875, 0.5, 0.875, 0.75, 0.875, 0.5, 0.875, 0.5, 0.875, 0.75, 0.875, 0.5, 0.875, 0.5, 0.875, 0.5, 0.875, 0.5, 0.875, 0.5, 0.875, 0.5, 0.875, 0.5, 0.875, 0.5, 0.625, 0.25, 0.625, 0.25, 0.625, 0.25, 0.625, 0.25, 0.625, 0.25, 0.625, 0.25, 0.625, 0.25, 0.625, 0.25, 0.625, 0.25, 0.625, 0.0, 0.625, 0.0, 0.625, 0.25, 0.625, 0.0, 0.625, 0.25, 0.625, 0.25, 0.625, 0.0, 0.625, 0.25, 0.625, 0.25, 0.625, 0.25, 0.625, 0.25, 0.625, 0.0, 0.625, 0.25, 0.625, 0.25, 0.625, 0.0, 0.625, 1.0, 0.625, 1.0, 0.625, 1.0, 0.625, 1.0, 0.625, 0.0, 0.625, 0.25, 0.625, 0.25, 0.625, 0.0, 0.625, 0.25, 0.625, 0.0, 0.625, 0.0, 0.625, 0.25, 0.625, 0.25, 0.625, 0.25, 0.625, 0.25, 0.625, 0.25, 0.625, 0.25, 0.625, 0.0, 0.625, 0.0, 0.625, 0.25, 0.625, 0.25, 0.625, 0.25, 0.625, 0.25, 0.625, 0.25, 0.625, 1.0, 0.625, 1.0, 0.625, 1.0, 0.625, 1.0, 0.625, 0.25, 0.625, 0.0, 0.625, 0.0, 0.625, 0.25, 0.625, 1.0, 0.625, 1.0, 0.625, 1.0, 0.625, 1.0, 0.625, 0.0, 0.625, 0.25, 0.625, 0.25, 0.625, 0.0, 0.625, 0.25, 0.625, 0.0, 0.625, 0.0, 0.625, 0.25, 0.625, 0.25, 0.625, 0.25, 0.625, 0.25, 0.625, 0.25, 0.625, 0.25, 0.625, 0.25, 0.625, 0.25, 0.625, 0.25, 0.625, 0.25, 0.625, 0.25, 0.625, 0.25, 0.625, 0.25, 0.625, 0.25, 0.625, 0.25, 0.625, 0.25, 0.625, 0.25, 0.625, 0.25, 0.625, 0.25, 0.625, 0.25, 0.625, 0.25, 0.625, 0.25, 0.625, 0.25, 0.625, 0.25, 0.625, 0.25, 0.625, 0.25, 0.625, 0.25, 0.625, 0.25, 0.625, 0.25, 0.625, 0.25, 0.625, 0.25, 0.625, 0.25, 0.625, 0.25, 0.625, 0.25, 0.625, 0.25, 0.625, 0.25, 0.625, 0.25, 0.625, 0.25, 0.625, 0.25, 0.625, 0.25, 0.625, 0.25, 0.625, 0.25, 0.625, 0.25, 0.625, 0.25, 0.625, 0.25, 0.625, 0.25, 0.625, 0.25, 0.625, 0.25, 0.625, 0.25, 0.625, 0.25, 0.625, 0.25, 0.625, 0.25, 0.625, 0.25, 0.625, 0.25, 0.625, 0.25, 0.625, 0.25, 0.625, 0.25, 0.625, 0.25, 0.625, 0.25, 0.625, 0.25, 0.625, 0.25, 0.625, 0.25, 0.625, 0.25, 0.625, 0.25, 0.625, 0.25])
me_cube_002.use_remesh_fix_poles = True
me_cube_002.use_remesh_preserve_attributes = False
me_cube_002.use_mirror_vertex_groups = False
me_cube_002.update()
me_cube_001 = bpy.data.meshes.new('Cube.001')
me_cube_001.from_pydata([(-1.0, -1.0, -1.0), (-1.0, -1.0, 1.0), (-1.0, 1.0, -1.0), (-1.0, 1.0, 1.0), (1.0, -1.0, -1.0), (1.0, -1.0, 1.0), (1.0, 1.0, -1.0), (1.0, 1.0, 1.0), (-1.0, -1.0, 3.0), (-1.0, 1.0, 3.0), (1.0, -1.0, 3.0), (1.0, 1.0, 3.0), (-1.0, -1.0, 5.0), (-1.0, 1.0, 5.0), (1.0, -1.0, 5.0), (1.0, 1.0, 5.0), (-1.0, -1.0, 7.0), (-1.0, 1.0, 7.0), (1.0, -1.0, 7.0), (1.0, 1.0, 7.0), (-1.0, -1.0, 9.0), (-1.0, 1.0, 9.0), (1.0, -1.0, 9.0), (1.0, 1.0, 9.0), (-1.0, 3.0, 7.0), (1.0, 3.0, 7.0), (-1.0, 3.0, 9.0), (1.0, 3.0, 9.0), (-1.0, 5.0, 7.0), (1.0, 5.0, 7.0), (-1.0, 5.0, 9.0), (1.0, 5.0, 9.0), (-1.0, 7.0, 7.0), (1.0, 7.0, 7.0), (-1.0, 7.0, 9.0), (1.0, 7.0, 9.0), (-1.0, 5.0, 5.0), (1.0, 5.0, 5.0), (-1.0, 7.0, 5.0), (1.0, 7.0, 5.0), (-1.0, 5.0, 3.0), (1.0, 5.0, 3.0), (-1.0, 7.0, 3.0), (1.0, 7.0, 3.0), (-1.0, 5.0, 1.0), (1.0, 5.0, 1.0), (-1.0, 7.0, 1.0), (1.0, 7.0, 1.0), (-1.0, 5.0, -1.0), (1.0, 5.0, -1.0), (-1.0, 7.0, -1.0), (1.0, 7.0, -1.0), (-3.0, -1.0, 7.0), (-3.0, 1.0, 7.0), (-3.0, -1.0, 9.0), (-3.0, 1.0, 9.0), (-3.0, 3.0, 7.0), (-3.0, 3.0, 9.0), (-3.0, 5.0, 7.0), (-3.0, 5.0, 9.0), (-3.0, 7.0, 7.0), (-3.0, 7.0, 9.0), (-5.0, -1.0, 7.0), (-5.0, 1.0, 7.0), (-5.0, -1.0, 9.0), (-5.0, 1.0, 9.0), (-5.0, 3.0, 7.0), (-5.0, 3.0, 9.0), (-5.0, 5.0, 7.0), (-5.0, 5.0, 9.0), (-5.0, 7.0, 7.0), (-5.0, 7.0, 9.0), (-7.0, -1.0, 7.0), (-7.0, 1.0, 7.0), (-7.0, -1.0, 9.0), (-7.0, 1.0, 9.0), (-7.0, 3.0, 7.0), (-7.0, 3.0, 9.0), (-7.0, 5.0, 7.0), (-7.0, 5.0, 9.0), (-7.0, 7.0, 7.0), (-7.0, 7.0, 9.0), (-5.0, -1.0, 5.0), (-5.0, 1.0, 5.0), (-7.0, -1.0, 5.0), (-7.0, 1.0, 5.0), (-5.0, -1.0, 3.0), (-5.0, 1.0, 3.0), (-7.0, -1.0, 3.0), (-7.0, 1.0, 3.0), (-5.0, -1.0, 1.0), (-5.0, 1.0, 1.0), (-7.0, -1.0, 1.0), (-7.0, 1.0, 1.0), (-5.0, -1.0, -1.0), (-5.0, 1.0, -1.0), (-7.0, -1.0, -1.0), (-7.0, 1.0, -1.0), (-5.0, 7.0, 5.0), (-5.0, 5.0, 5.0), (-7.0, 7.0, 5.0), (-7.0, 5.0, 5.0), (-5.0, 7.0, 3.0), (-5.0, 5.0, 3.0), (-7.0, 7.0, 3.0), (-7.0, 5.0, 3.0), (-5.0, 7.0, 1.0), (-5.0, 5.0, 1.0), (-7.0, 7.0, 1.0), (-7.0, 5.0, 1.0), (-5.0, 7.0, -1.0), (-5.0, 5.0, -1.0), (-7.0, 7.0, -1.0), (-7.0, 5.0, -1.0)], [], [(0, 1, 3, 2), (2, 3, 7, 6), (6, 7, 5, 4), (4, 5, 1, 0), (2, 6, 4, 0), (7, 3, 9, 11), (10, 11, 15, 14), (5, 7, 11, 10), (3, 1, 8, 9), (1, 5, 10, 8), (13, 12, 16, 17), (9, 8, 12, 13), (8, 10, 14, 12), (11, 9, 13, 15), (16, 18, 22, 20), (12, 14, 18, 16), (15, 13, 17, 19), (14, 15, 19, 18), (23, 21, 20, 22), (30, 34, 61, 59), (18, 19, 23, 22), (21, 26, 57, 55), (27, 25, 29, 31), (19, 17, 24, 25), (23, 19, 25, 27), (21, 23, 27, 26), (30, 31, 35, 34), (26, 27, 31, 30), (26, 30, 59, 57), (25, 24, 28, 29), (33, 32, 34, 35), (16, 20, 54, 52), (32, 33, 39, 38), (31, 29, 33, 35), (39, 37, 41, 43), (33, 29, 37, 39), (29, 28, 36, 37), (28, 32, 38, 36), (40, 42, 46, 44), (38, 39, 43, 42), (36, 38, 42, 40), (37, 36, 40, 41), (44, 46, 50, 48), (41, 40, 44, 45), (43, 41, 45, 47), (42, 43, 47, 46), (49, 48, 50, 51), (45, 44, 48, 49), (47, 45, 49, 51), (46, 47, 51, 50), (58, 56, 66, 68), (52, 54, 64, 62), (60, 58, 68, 70), (55, 57, 67, 65), (17, 16, 52, 53), (34, 32, 60, 61), (28, 24, 56, 58), (32, 28, 58, 60), (24, 17, 53, 56), (20, 21, 55, 54), (71, 70, 80, 81), (66, 63, 73, 76), (68, 66, 76, 78), (62, 64, 74, 72), (56, 53, 63, 66), (61, 60, 70, 71), (53, 52, 62, 63), (59, 61, 71, 69), (54, 55, 65, 64), (57, 59, 69, 67), (73, 75, 77, 76), (73, 72, 74, 75), (76, 77, 79, 78), (78, 79, 81, 80), (62, 72, 84, 82), (69, 71, 81, 79), (64, 65, 75, 74), (67, 69, 79, 77), (65, 67, 77, 75), (78, 80, 100, 101), (85, 83, 87, 89), (63, 62, 82, 83), (72, 73, 85, 84), (73, 63, 83, 85), (88, 89, 93, 92), (82, 84, 88, 86), (84, 85, 89, 88), (83, 82, 86, 87), (93, 91, 95, 97), (87, 86, 90, 91), (89, 87, 91, 93), (86, 88, 92, 90), (95, 94, 96, 97), (90, 92, 96, 94), (92, 93, 97, 96), (91, 90, 94, 95), (99, 101, 105, 103), (80, 70, 98, 100), (68, 78, 101, 99), (70, 68, 99, 98), (104, 102, 106, 108), (98, 99, 103, 102), (100, 98, 102, 104), (101, 100, 104, 105), (107, 109, 113, 111), (105, 104, 108, 109), (103, 105, 109, 107), (102, 103, 107, 106), (110, 111, 113, 112), (106, 107, 111, 110), (108, 106, 110, 112), (109, 108, 112, 113)])
_uv = me_cube_001.uv_layers.new(name='UVMap')
_uv.uv.foreach_set('vector', [0.375, 0.0, 0.625, 0.0, 0.625, 0.25, 0.375, 0.25, 0.375, 0.25, 0.625, 0.25, 0.625, 0.5, 0.375, 0.5, 0.375, 0.5, 0.625, 0.5, 0.625, 0.75, 0.375, 0.75, 0.375, 0.75, 0.625, 0.75, 0.625, 1.0, 0.375, 1.0, 0.125, 0.5, 0.375, 0.5, 0.375, 0.75, 0.125, 0.75, 0.625, 0.5, 0.625, 0.25, 0.625, 0.25, 0.625, 0.5, 0.625, 0.75, 0.625, 0.5, 0.625, 0.5, 0.625, 0.75, 0.625, 0.75, 0.625, 0.5, 0.625, 0.5, 0.625, 0.75, 0.625, 0.25, 0.625, 0.0, 0.625, 0.0, 0.625, 0.25, 0.625, 1.0, 0.625, 0.75, 0.625, 0.75, 0.625, 1.0, 0.625, 0.25, 0.625, 0.0, 0.625, 0.0, 0.625, 0.25, 0.625, 0.25, 0.625, 0.0, 0.625, 0.0, 0.625, 0.25, 0.625, 1.0, 0.625, 0.75, 0.625, 0.75, 0.625, 1.0, 0.625, 0.5, 0.625, 0.25, 0.625, 0.25, 0.625, 0.5, 0.625, 1.0, 0.625, 0.75, 0.625, 0.75, 0.625, 1.0, 0.625, 1.0, 0.625, 0.75, 0.625, 0.75, 0.625, 1.0, 0.625, 0.5, 0.625, 0.25, 0.625, 0.25, 0.625, 0.5, 0.625, 0.75, 0.625, 0.5, 0.625, 0.5, 0.625, 0.75, 0.625, 0.5, 0.875, 0.5, 0.875, 0.75, 0.625, 0.75, 0.875, 0.5, 0.875, 0.5, 0.875, 0.5, 0.875, 0.5, 0.625, 0.75, 0.625, 0.5, 0.625, 0.5, 0.625, 0.75, 0.875, 0.5, 0.875, 0.5, 0.875, 0.5, 0.875, 0.5, 0.625, 0.5, 0.625, 0.5, 0.625, 0.5, 0.625, 0.5, 0.625, 0.5, 0.625, 0.25, 0.625, 0.25, 0.625, 0.5, 0.625, 0.5, 0.625, 0.5, 0.625, 0.5, 0.625, 0.5, 0.875, 0.5, 0.625, 0.5, 0.625, 0.5, 0.875, 0.5, 0.875, 0.5, 0.625, 0.5, 0.625, 0.5, 0.875, 0.5, 0.875, 0.5, 0.625, 0.5, 0.625, 0.5, 0.875, 0.5, 0.875, 0.5, 0.875, 0.5, 0.875, 0.5, 0.875, 0.5, 0.625, 0.5, 0.625, 0.25, 0.625, 0.25, 0.625, 0.5, 0.625, 0.5, 0.625, 0.25, 0.625, 0.25, 0.625, 0.5, 0.625, 1.0, 0.625, 1.0, 0.625, 1.0, 0.625, 1.0, 0.625, 0.25, 0.625, 0.5, 0.625, 0.5, 0.625, 0.25, 0.625, 0.5, 0.625, 0.5, 0.625, 0.5, 0.625, 0.5, 0.625, 0.5, 0.625, 0.5, 0.625, 0.5, 0.625, 0.5, 0.625, 0.5, 0.625, 0.5, 0.625, 0.5, 0.625, 0.5, 0.625, 0.5, 0.625, 0.25, 0.625, 0.25, 0.625, 0.5, 0.625, 0.25, 0.625, 0.25, 0.625, 0.25, 0.625, 0.25, 0.625, 0.25, 0.625, 0.25, 0.625, 0.25, 0.625, 0.25, 0.625, 0.25, 0.625, 0.5, 0.625, 0.5, 0.625, 0.25, 0.625, 0.25, 0.625, 0.25, 0.625, 0.25, 0.625, 0.25, 0.625, 0.5, 0.625, 0.25, 0.625, 0.25, 0.625, 0.5, 0.625, 0.25, 0.625, 0.25, 0.625, 0.25, 0.625, 0.25, 0.625, 0.5, 0.625, 0.25, 0.625, 0.25, 0.625, 0.5, 0.625, 0.5, 0.625, 0.5, 0.625, 0.5, 0.625, 0.5, 0.625, 0.25, 0.625, 0.5, 0.625, 0.5, 0.625, 0.25, 0.625, 0.5, 0.625, 0.25, 0.625, 0.25, 0.625, 0.5, 0.625, 0.5, 0.625, 0.25, 0.625, 0.25, 0.625, 0.5, 0.625, 0.5, 0.625, 0.5, 0.625, 0.5, 0.625, 0.5, 0.625, 0.25, 0.625, 0.5, 0.625, 0.5, 0.625, 0.25, 0.625, 0.25, 0.625, 0.25, 0.625, 0.25, 0.625, 0.25, 0.625, 1.0, 0.625, 1.0, 0.625, 1.0, 0.625, 1.0, 0.625, 0.25, 0.625, 0.25, 0.625, 0.25, 0.625, 0.25, 0.875, 0.5, 0.875, 0.5, 0.875, 0.5, 0.875, 0.5, 0.625, 0.25, 0.625, 0.0, 0.625, 0.0, 0.625, 0.25, 0.625, 0.25, 0.625, 0.25, 0.625, 0.25, 0.625, 0.25, 0.625, 0.25, 0.625, 0.25, 0.625, 0.25, 0.625, 0.25, 0.625, 0.25, 0.625, 0.25, 0.625, 0.25, 0.625, 0.25, 0.625, 0.25, 0.625, 0.25, 0.625, 0.25, 0.625, 0.25, 0.875, 0.75, 0.875, 0.5, 0.875, 0.5, 0.875, 0.75, 0.625, 0.25, 0.625, 0.25, 0.625, 0.25, 0.625, 0.25, 0.625, 0.25, 0.625, 0.25, 0.625, 0.25, 0.625, 0.25, 0.625, 0.25, 0.625, 0.25, 0.625, 0.25, 0.625, 0.25, 0.625, 1.0, 0.625, 1.0, 0.625, 1.0, 0.625, 1.0, 0.625, 0.25, 0.625, 0.25, 0.625, 0.25, 0.625, 0.25, 0.625, 0.25, 0.625, 0.25, 0.625, 0.25, 0.625, 0.25, 0.625, 0.25, 0.625, 0.0, 0.625, 0.0, 0.625, 0.25, 0.875, 0.5, 0.875, 0.5, 0.875, 0.5, 0.875, 0.5, 0.875, 0.75, 0.875, 0.5, 0.875, 0.5, 0.875, 0.75, 0.875, 0.5, 0.875, 0.5, 0.875, 0.5, 0.875, 0.5, 0.625, 0.25, 0.625, 0.25, 0.625, 0.25, 0.625, 0.25, 0.625, 0.25, 0.625, 0.0, 0.625, 0.0, 0.625, 0.25, 0.625, 0.25, 0.625, 0.25, 0.625, 0.25, 0.625, 0.25, 0.625, 0.25, 0.625, 0.25, 0.625, 0.25, 0.625, 0.25, 0.625, 1.0, 0.625, 1.0, 0.625, 1.0, 0.625, 1.0, 0.875, 0.5, 0.875, 0.5, 0.875, 0.5, 0.875, 0.5, 0.875, 0.75, 0.875, 0.5, 0.875, 0.5, 0.875, 0.75, 0.875, 0.5, 0.875, 0.5, 0.875, 0.5, 0.875, 0.5, 0.875, 0.5, 0.875, 0.5, 0.875, 0.5, 0.875, 0.5, 0.625, 0.25, 0.625, 0.25, 0.625, 0.25, 0.625, 0.25, 0.625, 0.25, 0.625, 0.25, 0.625, 0.25, 0.625, 0.25, 0.625, 0.25, 0.625, 0.0, 0.625, 0.0, 0.625, 0.25, 0.625, 0.0, 0.625, 0.25, 0.625, 0.25, 0.625, 0.0, 0.625, 0.25, 0.625, 0.25, 0.625, 0.25, 0.625, 0.25, 0.625, 0.0, 0.625, 0.25, 0.625, 0.25, 0.625, 0.0, 0.625, 1.0, 0.625, 1.0, 0.625, 1.0, 0.625, 1.0, 0.625, 0.0, 0.625, 0.25, 0.625, 0.25, 0.625, 0.0, 0.625, 0.25, 0.625, 0.0, 0.625, 0.0, 0.625, 0.25, 0.625, 0.25, 0.625, 0.25, 0.625, 0.25, 0.625, 0.25, 0.625, 0.25, 0.625, 0.0, 0.625, 0.0, 0.625, 0.25, 0.625, 0.25, 0.625, 0.25, 0.625, 0.25, 0.625, 0.25, 0.625, 1.0, 0.625, 1.0, 0.625, 1.0, 0.625, 1.0, 0.625, 0.25, 0.625, 0.0, 0.625, 0.0, 0.625, 0.25, 0.625, 1.0, 0.625, 1.0, 0.625, 1.0, 0.625, 1.0, 0.625, 0.0, 0.625, 0.25, 0.625, 0.25, 0.625, 0.0, 0.625, 0.25, 0.625, 0.0, 0.625, 0.0, 0.625, 0.25, 0.625, 0.25, 0.625, 0.25, 0.625, 0.25, 0.625, 0.25, 0.625, 0.25, 0.625, 0.25, 0.625, 0.25, 0.625, 0.25, 0.625, 0.25, 0.625, 0.25, 0.625, 0.25, 0.625, 0.25, 0.625, 0.25, 0.625, 0.25, 0.625, 0.25, 0.625, 0.25, 0.625, 0.25, 0.625, 0.25, 0.625, 0.25, 0.625, 0.25, 0.625, 0.25, 0.625, 0.25, 0.625, 0.25, 0.625, 0.25, 0.625, 0.25, 0.625, 0.25, 0.625, 0.25, 0.625, 0.25, 0.625, 0.25, 0.625, 0.25, 0.625, 0.25, 0.625, 0.25, 0.625, 0.25, 0.625, 0.25, 0.625, 0.25, 0.625, 0.25, 0.625, 0.25, 0.625, 0.25, 0.625, 0.25, 0.625, 0.25, 0.625, 0.25, 0.625, 0.25, 0.625, 0.25, 0.625, 0.25, 0.625, 0.25, 0.625, 0.25, 0.625, 0.25, 0.625, 0.25, 0.625, 0.25, 0.625, 0.25, 0.625, 0.25, 0.625, 0.25, 0.625, 0.25, 0.625, 0.25, 0.625, 0.25, 0.625, 0.25, 0.625, 0.25, 0.625, 0.25, 0.625, 0.25, 0.625, 0.25, 0.625, 0.25, 0.625, 0.25, 0.625, 0.25, 0.625, 0.25])
me_cube_001.use_remesh_fix_poles = True
me_cube_001.use_remesh_preserve_attributes = False
me_cube_001.use_mirror_vertex_groups = False
me_cube_001.update()
me_cube_003 = bpy.data.meshes.new('Cube.003')
me_cube_003.from_pydata([(-1.0, -1.0, -1.0), (-1.0, -1.0, 1.0), (-1.0, 1.0, -1.0), (-1.0, 1.0, 1.0), (1.0, -1.0, -1.0), (1.0, -1.0, 1.0), (1.0, 1.0, -1.0), (1.0, 1.0, 1.0), (-1.0, -1.0, 3.0), (-1.0, 1.0, 3.0), (1.0, -1.0, 3.0), (1.0, 1.0, 3.0), (-1.0, -1.0, 5.0), (-1.0, 1.0, 5.0), (1.0, -1.0, 5.0), (1.0, 1.0, 5.0), (-1.0, -1.0, 7.0), (-1.0, 1.0, 7.0), (1.0, -1.0, 7.0), (1.0, 1.0, 7.0), (-1.0, -1.0, 9.0), (-1.0, 1.0, 9.0), (1.0, -1.0, 9.0), (1.0, 1.0, 9.0), (-1.0, 3.0, 7.0), (1.0, 3.0, 7.0), (-1.0, 3.0, 9.0), (1.0, 3.0, 9.0), (-1.0, 5.0, 7.0), (1.0, 5.0, 7.0), (-1.0, 5.0, 9.0), (1.0, 5.0, 9.0), (-1.0, 7.0, 7.0), (1.0, 7.0, 7.0), (-1.0, 7.0, 9.0), (1.0, 7.0, 9.0), (-1.0, 5.0, 5.0), (1.0, 5.0, 5.0), (-1.0, 7.0, 5.0), (1.0, 7.0, 5.0), (-1.0, 5.0, 3.0), (1.0, 5.0, 3.0), (-1.0, 7.0, 3.0), (1.0, 7.0, 3.0), (-1.0, 5.0, 1.0), (1.0, 5.0, 1.0), (-1.0, 7.0, 1.0), (1.0, 7.0, 1.0), (-1.0, 5.0, -1.0), (1.0, 5.0, -1.0), (-1.0, 7.0, -1.0), (1.0, 7.0, -1.0), (-3.0, -1.0, 7.0), (-3.0, 1.0, 7.0), (-3.0, -1.0, 9.0), (-3.0, 1.0, 9.0), (-3.0, 3.0, 7.0), (-3.0, 3.0, 9.0), (-3.0, 5.0, 7.0), (-3.0, 5.0, 9.0), (-3.0, 7.0, 7.0), (-3.0, 7.0, 9.0), (-5.0, -1.0, 7.0), (-5.0, 1.0, 7.0), (-5.0, -1.0, 9.0), (-5.0, 1.0, 9.0), (-5.0, 3.0, 7.0), (-5.0, 3.0, 9.0), (-5.0, 5.0, 7.0), (-5.0, 5.0, 9.0), (-5.0, 7.0, 7.0), (-5.0, 7.0, 9.0), (-7.0, -1.0, 7.0), (-7.0, 1.0, 7.0), (-7.0, -1.0, 9.0), (-7.0, 1.0, 9.0), (-7.0, 3.0, 7.0), (-7.0, 3.0, 9.0), (-7.0, 5.0, 7.0), (-7.0, 5.0, 9.0), (-7.0, 7.0, 7.0), (-7.0, 7.0, 9.0), (-5.0, -1.0, 5.0), (-5.0, 1.0, 5.0), (-7.0, -1.0, 5.0), (-7.0, 1.0, 5.0), (-5.0, -1.0, 3.0), (-5.0, 1.0, 3.0), (-7.0, -1.0, 3.0), (-7.0, 1.0, 3.0), (-5.0, -1.0, 1.0), (-5.0, 1.0, 1.0), (-7.0, -1.0, 1.0), (-7.0, 1.0, 1.0), (-5.0, -1.0, -1.0), (-5.0, 1.0, -1.0), (-7.0, -1.0, -1.0), (-7.0, 1.0, -1.0), (-5.0, 7.0, 5.0), (-5.0, 5.0, 5.0), (-7.0, 7.0, 5.0), (-7.0, 5.0, 5.0), (-5.0, 7.0, 3.0), (-5.0, 5.0, 3.0), (-7.0, 7.0, 3.0), (-7.0, 5.0, 3.0), (-5.0, 7.0, 1.0), (-5.0, 5.0, 1.0), (-7.0, 7.0, 1.0), (-7.0, 5.0, 1.0), (-5.0, 7.0, -1.0), (-5.0, 5.0, -1.0), (-7.0, 7.0, -1.0), (-7.0, 5.0, -1.0)], [], [(0, 1, 3, 2), (2, 3, 7, 6), (6, 7, 5, 4), (4, 5, 1, 0), (2, 6, 4, 0), (7, 3, 9, 11), (10, 11, 15, 14), (5, 7, 11, 10), (3, 1, 8, 9), (1, 5, 10, 8), (13, 12, 16, 17), (9, 8, 12, 13), (8, 10, 14, 12), (11, 9, 13, 15), (16, 18, 22, 20), (12, 14, 18, 16), (15, 13, 17, 19), (14, 15, 19, 18), (23, 21, 20, 22), (30, 34, 61, 59), (18, 19, 23, 22), (21, 26, 57, 55), (27, 25, 29, 31), (19, 17, 24, 25), (23, 19, 25, 27), (21, 23, 27, 26), (30, 31, 35, 34), (26, 27, 31, 30), (26, 30, 59, 57), (25, 24, 28, 29), (33, 32, 34, 35), (16, 20, 54, 52), (32, 33, 39, 38), (31, 29, 33, 35), (39, 37, 41, 43), (33, 29, 37, 39), (29, 28, 36, 37), (28, 32, 38, 36), (40, 42, 46, 44), (38, 39, 43, 42), (36, 38, 42, 40), (37, 36, 40, 41), (44, 46, 50, 48), (41, 40, 44, 45), (43, 41, 45, 47), (42, 43, 47, 46), (49, 48, 50, 51), (45, 44, 48, 49), (47, 45, 49, 51), (46, 47, 51, 50), (58, 56, 66, 68), (52, 54, 64, 62), (60, 58, 68, 70), (55, 57, 67, 65), (17, 16, 52, 53), (34, 32, 60, 61), (28, 24, 56, 58), (32, 28, 58, 60), (24, 17, 53, 56), (20, 21, 55, 54), (71, 70, 80, 81), (66, 63, 73, 76), (68, 66, 76, 78), (62, 64, 74, 72), (56, 53, 63, 66), (61, 60, 70, 71), (53, 52, 62, 63), (59, 61, 71, 69), (54, 55, 65, 64), (57, 59, 69, 67), (73, 75, 77, 76), (73, 72, 74, 75), (76, 77, 79, 78), (78, 79, 81, 80), (62, 72, 84, 82), (69, 71, 81, 79), (64, 65, 75, 74), (67, 69, 79, 77), (65, 67, 77, 75), (78, 80, 100, 101), (85, 83, 87, 89), (63, 62, 82, 83), (72, 73, 85, 84), (73, 63, 83, 85), (88, 89, 93, 92), (82, 84, 88, 86), (84, 85, 89, 88), (83, 82, 86, 87), (93, 91, 95, 97), (87, 86, 90, 91), (89, 87, 91, 93), (86, 88, 92, 90), (95, 94, 96, 97), (90, 92, 96, 94), (92, 93, 97, 96), (91, 90, 94, 95), (99, 101, 105, 103), (80, 70, 98, 100), (68, 78, 101, 99), (70, 68, 99, 98), (104, 102, 106, 108), (98, 99, 103, 102), (100, 98, 102, 104), (101, 100, 104, 105), (107, 109, 113, 111), (105, 104, 108, 109), (103, 105, 109, 107), (102, 103, 107, 106), (110, 111, 113, 112), (106, 107, 111, 110), (108, 106, 110, 112), (109, 108, 112, 113)])
_uv = me_cube_003.uv_layers.new(name='UVMap')
_uv.uv.foreach_set('vector', [0.375, 0.0, 0.625, 0.0, 0.625, 0.25, 0.375, 0.25, 0.375, 0.25, 0.625, 0.25, 0.625, 0.5, 0.375, 0.5, 0.375, 0.5, 0.625, 0.5, 0.625, 0.75, 0.375, 0.75, 0.375, 0.75, 0.625, 0.75, 0.625, 1.0, 0.375, 1.0, 0.125, 0.5, 0.375, 0.5, 0.375, 0.75, 0.125, 0.75, 0.625, 0.5, 0.625, 0.25, 0.625, 0.25, 0.625, 0.5, 0.625, 0.75, 0.625, 0.5, 0.625, 0.5, 0.625, 0.75, 0.625, 0.75, 0.625, 0.5, 0.625, 0.5, 0.625, 0.75, 0.625, 0.25, 0.625, 0.0, 0.625, 0.0, 0.625, 0.25, 0.625, 1.0, 0.625, 0.75, 0.625, 0.75, 0.625, 1.0, 0.625, 0.25, 0.625, 0.0, 0.625, 0.0, 0.625, 0.25, 0.625, 0.25, 0.625, 0.0, 0.625, 0.0, 0.625, 0.25, 0.625, 1.0, 0.625, 0.75, 0.625, 0.75, 0.625, 1.0, 0.625, 0.5, 0.625, 0.25, 0.625, 0.25, 0.625, 0.5, 0.625, 1.0, 0.625, 0.75, 0.625, 0.75, 0.625, 1.0, 0.625, 1.0, 0.625, 0.75, 0.625, 0.75, 0.625, 1.0, 0.625, 0.5, 0.625, 0.25, 0.625, 0.25, 0.625, 0.5, 0.625, 0.75, 0.625, 0.5, 0.625, 0.5, 0.625, 0.75, 0.625, 0.5, 0.875, 0.5, 0.875, 0.75, 0.625, 0.75, 0.875, 0.5, 0.875, 0.5, 0.875, 0.5, 0.875, 0.5, 0.625, 0.75, 0.625, 0.5, 0.625, 0.5, 0.625, 0.75, 0.875, 0.5, 0.875, 0.5, 0.875, 0.5, 0.875, 0.5, 0.625, 0.5, 0.625, 0.5, 0.625, 0.5, 0.625, 0.5, 0.625, 0.5, 0.625, 0.25, 0.625, 0.25, 0.625, 0.5, 0.625, 0.5, 0.625, 0.5, 0.625, 0.5, 0.625, 0.5, 0.875, 0.5, 0.625, 0.5, 0.625, 0.5, 0.875, 0.5, 0.875, 0.5, 0.625, 0.5, 0.625, 0.5, 0.875, 0.5, 0.875, 0.5, 0.625, 0.5, 0.625, 0.5, 0.875, 0.5, 0.875, 0.5, 0.875, 0.5, 0.875, 0.5, 0.875, 0.5, 0.625, 0.5, 0.625, 0.25, 0.625, 0.25, 0.625, 0.5, 0.625, 0.5, 0.625, 0.25, 0.625, 0.25, 0.625, 0.5, 0.625, 1.0, 0.625, 1.0, 0.625, 1.0, 0.625, 1.0, 0.625, 0.25, 0.625, 0.5, 0.625, 0.5, 0.625, 0.25, 0.625, 0.5, 0.625, 0.5, 0.625, 0.5, 0.625, 0.5, 0.625, 0.5, 0.625, 0.5, 0.625, 0.5, 0.625, 0.5, 0.625, 0.5, 0.625, 0.5, 0.625, 0.5, 0.625, 0.5, 0.625, 0.5, 0.625, 0.25, 0.625, 0.25, 0.625, 0.5, 0.625, 0.25, 0.625, 0.25, 0.625, 0.25, 0.625, 0.25, 0.625, 0.25, 0.625, 0.25, 0.625, 0.25, 0.625, 0.25, 0.625, 0.25, 0.625, 0.5, 0.625, 0.5, 0.625, 0.25, 0.625, 0.25, 0.625, 0.25, 0.625, 0.25, 0.625, 0.25, 0.625, 0.5, 0.625, 0.25, 0.625, 0.25, 0.625, 0.5, 0.625, 0.25, 0.625, 0.25, 0.625, 0.25, 0.625, 0.25, 0.625, 0.5, 0.625, 0.25, 0.625, 0.25, 0.625, 0.5, 0.625, 0.5, 0.625, 0.5, 0.625, 0.5, 0.625, 0.5, 0.625, 0.25, 0.625, 0.5, 0.625, 0.5, 0.625, 0.25, 0.625, 0.5, 0.625, 0.25, 0.625, 0.25, 0.625, 0.5, 0.625, 0.5, 0.625, 0.25, 0.625, 0.25, 0.625, 0.5, 0.625, 0.5, 0.625, 0.5, 0.625, 0.5, 0.625, 0.5, 0.625, 0.25, 0.625, 0.5, 0.625, 0.5, 0.625, 0.25, 0.625, 0.25, 0.625, 0.25, 0.625, 0.25, 0.625, 0.25, 0.625, 1.0, 0.625, 1.0, 0.625, 1.0, 0.625, 1.0, 0.625, 0.25, 0.625, 0.25, 0.625, 0.25, 0.625, 0.25, 0.875, 0.5, 0.875, 0.5, 0.875, 0.5, 0.875, 0.5, 0.625, 0.25, 0.625, 0.0, 0.625, 0.0, 0.625, 0.25, 0.625, 0.25, 0.625, 0.25, 0.625, 0.25, 0.625, 0.25, 0.625, 0.25, 0.625, 0.25, 0.625, 0.25, 0.625, 0.25, 0.625, 0.25, 0.625, 0.25, 0.625, 0.25, 0.625, 0.25, 0.625, 0.25, 0.625, 0.25, 0.625, 0.25, 0.625, 0.25, 0.875, 0.75, 0.875, 0.5, 0.875, 0.5, 0.875, 0.75, 0.625, 0.25, 0.625, 0.25, 0.625, 0.25, 0.625, 0.25, 0.625, 0.25, 0.625, 0.25, 0.625, 0.25, 0.625, 0.25, 0.625, 0.25, 0.625, 0.25, 0.625, 0.25, 0.625, 0.25, 0.625, 1.0, 0.625, 1.0, 0.625, 1.0, 0.625, 1.0, 0.625, 0.25, 0.625, 0.25, 0.625, 0.25, 0.625, 0.25, 0.625, 0.25, 0.625, 0.25, 0.625, 0.25, 0.625, 0.25, 0.625, 0.25, 0.625, 0.0, 0.625, 0.0, 0.625, 0.25, 0.875, 0.5, 0.875, 0.5, 0.875, 0.5, 0.875, 0.5, 0.875, 0.75, 0.875, 0.5, 0.875, 0.5, 0.875, 0.75, 0.875, 0.5, 0.875, 0.5, 0.875, 0.5, 0.875, 0.5, 0.625, 0.25, 0.625, 0.25, 0.625, 0.25, 0.625, 0.25, 0.625, 0.25, 0.625, 0.0, 0.625, 0.0, 0.625, 0.25, 0.625, 0.25, 0.625, 0.25, 0.625, 0.25, 0.625, 0.25, 0.625, 0.25, 0.625, 0.25, 0.625, 0.25, 0.625, 0.25, 0.625, 1.0, 0.625, 1.0, 0.625, 1.0, 0.625, 1.0, 0.875, 0.5, 0.875, 0.5, 0.875, 0.5, 0.875, 0.5, 0.875, 0.75, 0.875, 0.5, 0.875, 0.5, 0.875, 0.75, 0.875, 0.5, 0.875, 0.5, 0.875, 0.5, 0.875, 0.5, 0.875, 0.5, 0.875, 0.5, 0.875, 0.5, 0.875, 0.5, 0.625, 0.25, 0.625, 0.25, 0.625, 0.25, 0.625, 0.25, 0.625, 0.25, 0.625, 0.25, 0.625, 0.25, 0.625, 0.25, 0.625, 0.25, 0.625, 0.0, 0.625, 0.0, 0.625, 0.25, 0.625, 0.0, 0.625, 0.25, 0.625, 0.25, 0.625, 0.0, 0.625, 0.25, 0.625, 0.25, 0.625, 0.25, 0.625, 0.25, 0.625, 0.0, 0.625, 0.25, 0.625, 0.25, 0.625, 0.0, 0.625, 1.0, 0.625, 1.0, 0.625, 1.0, 0.625, 1.0, 0.625, 0.0, 0.625, 0.25, 0.625, 0.25, 0.625, 0.0, 0.625, 0.25, 0.625, 0.0, 0.625, 0.0, 0.625, 0.25, 0.625, 0.25, 0.625, 0.25, 0.625, 0.25, 0.625, 0.25, 0.625, 0.25, 0.625, 0.0, 0.625, 0.0, 0.625, 0.25, 0.625, 0.25, 0.625, 0.25, 0.625, 0.25, 0.625, 0.25, 0.625, 1.0, 0.625, 1.0, 0.625, 1.0, 0.625, 1.0, 0.625, 0.25, 0.625, 0.0, 0.625, 0.0, 0.625, 0.25, 0.625, 1.0, 0.625, 1.0, 0.625, 1.0, 0.625, 1.0, 0.625, 0.0, 0.625, 0.25, 0.625, 0.25, 0.625, 0.0, 0.625, 0.25, 0.625, 0.0, 0.625, 0.0, 0.625, 0.25, 0.625, 0.25, 0.625, 0.25, 0.625, 0.25, 0.625, 0.25, 0.625, 0.25, 0.625, 0.25, 0.625, 0.25, 0.625, 0.25, 0.625, 0.25, 0.625, 0.25, 0.625, 0.25, 0.625, 0.25, 0.625, 0.25, 0.625, 0.25, 0.625, 0.25, 0.625, 0.25, 0.625, 0.25, 0.625, 0.25, 0.625, 0.25, 0.625, 0.25, 0.625, 0.25, 0.625, 0.25, 0.625, 0.25, 0.625, 0.25, 0.625, 0.25, 0.625, 0.25, 0.625, 0.25, 0.625, 0.25, 0.625, 0.25, 0.625, 0.25, 0.625, 0.25, 0.625, 0.25, 0.625, 0.25, 0.625, 0.25, 0.625, 0.25, 0.625, 0.25, 0.625, 0.25, 0.625, 0.25, 0.625, 0.25, 0.625, 0.25, 0.625, 0.25, 0.625, 0.25, 0.625, 0.25, 0.625, 0.25, 0.625, 0.25, 0.625, 0.25, 0.625, 0.25, 0.625, 0.25, 0.625, 0.25, 0.625, 0.25, 0.625, 0.25, 0.625, 0.25, 0.625, 0.25, 0.625, 0.25, 0.625, 0.25, 0.625, 0.25, 0.625, 0.25, 0.625, 0.25, 0.625, 0.25, 0.625, 0.25, 0.625, 0.25, 0.625, 0.25, 0.625, 0.25, 0.625, 0.25])
me_cube_003.use_remesh_fix_poles = True
me_cube_003.use_remesh_preserve_attributes = False
me_cube_003.use_mirror_vertex_groups = False
me_cube_003.update()

# ---- objects
ob_chair = bpy.data.objects.new('Chair', me_cube)
ob_light = bpy.data.objects.new('Light', light_light)
ob_camera = bpy.data.objects.new('Camera', cam_camera)
ob_cube_001 = bpy.data.objects.new('Cube.001', me_cube_002)
ob_cube = bpy.data.objects.new('Cube', me_cube_001)
ob_cube_002 = bpy.data.objects.new('Cube.002', me_cube_003)

# ---- transforms, parenting, visibility, modifiers, constraints
ob_chair.location = (6.664e-18, 0.0, 1.0)
ob_chair.lock_rotations_4d = False
ob_chair.empty_display_type = 'ARROWS'
ob_chair.lineart.crease_threshold = 0.0
ob_light.location = (4.076, 1.005, 5.904)
ob_light.rotation_euler = (0.6503, 0.05522, 1.866)
ob_light.lock_rotations_4d = False
ob_light.empty_display_type = 'ARROWS'
ob_light.color = (0.0, 0.0, 0.0, 0.0)
ob_light.lineart.crease_threshold = 0.0
ob_camera.location = (7.359, -6.926, 4.958)
ob_camera.rotation_euler = (1.109, 0.0, 0.8149)
ob_camera.lock_rotations_4d = False
ob_camera.empty_display_type = 'ARROWS'
ob_camera.color = (0.0, 0.0, 0.0, 0.0)
ob_camera.display_type = 'WIRE'
ob_camera.lineart.crease_threshold = 0.0
ob_cube_001.location = (-10.0, 0.0, 1.0)
ob_cube_001.lineart.crease_threshold = 0.0
ob_cube.location = (-32.0, 0.0, 1.0)
ob_cube.lineart.crease_threshold = 0.0
ob_cube_002.location = (-20.0, 0.0, 1.0)
ob_cube_002.lineart.crease_threshold = 0.0

# ---- collection membership
col_collection.objects.link(ob_chair)
col_collection.objects.link(ob_light)
col_collection.objects.link(ob_camera)
col_collection.objects.link(ob_cube_001)
col_layer2.objects.link(ob_cube)
col_layer3.objects.link(ob_cube_002)
def _layer_coll(name, lc=None):
    lc = lc or bpy.context.view_layer.layer_collection
    for c in lc.children:
        if c.name == name: return c
        r = _layer_coll(name, c)
        if r: return r
_layer_coll('Layer2').exclude = True
_layer_coll('Layer3').exclude = True

# ---- scene / render settings (as saved in the file)
scene.camera = ob_camera
scene.frame_start = 1; scene.frame_end = 250; scene.frame_set(1)
scene.render.engine = 'BLENDER_EEVEE_NEXT'
scene.cycles.use_denoising = False
scene.cycles.samples = 128
scene.cycles.sampling_pattern = 'TABULATED_SOBOL'
scene.cycles.use_adaptive_sampling = False
scene.cycles.use_light_tree = False
scene.view_settings.view_transform = 'Filmic'
bpy.context.view_layer.update()
